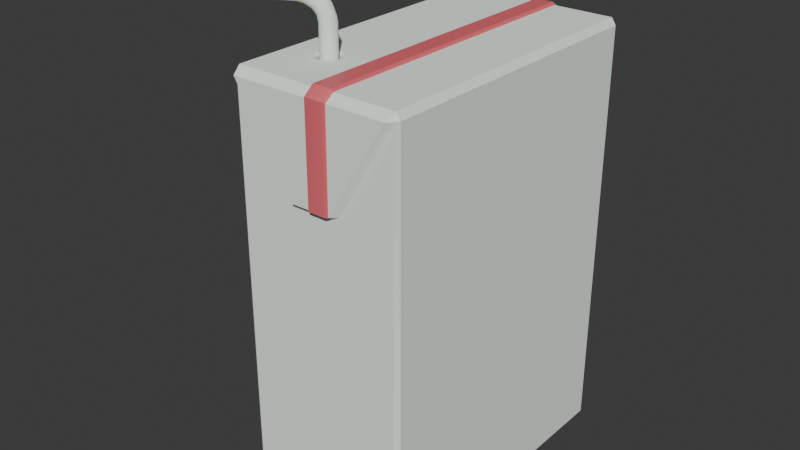 # Source: juicebox.blend  (saved by Blender 4.1.24; exported with 4.5.12 LTS)
import bpy
from mathutils import Matrix  # noqa: F401  (used for matrix-valued properties, if any)

bpy.ops.wm.read_factory_settings(use_empty=True)
scene = bpy.context.scene
scene.name = 'Scene'

# ---- collections
col_collection = bpy.data.collections.new('Collection'); scene.collection.children.link(col_collection)

# ---- materials (node trees are filled in below, after node groups)
mat_x = bpy.data.materials.new('材质')
mat_x.use_transparent_shadow = False
mat_x.diffuse_color = (0.8944, 0.9795, 0.902, 1.0)
mat_001 = bpy.data.materials.new('材质.001')
mat_001.use_transparent_shadow = False

# ---- material node trees
mat_001.use_nodes = True; mat_001.node_tree.nodes.clear()
_N = mat_001.node_tree.nodes; _L = mat_001.node_tree.links
n0 = _N.new('ShaderNodeBsdfPrincipled'); n0.name = '原理化BSDF'; n0.location = (10, 300)
n0.inputs[0].default_value = (0.8005, 0.1455, 0.1666, 1.0)
n1 = _N.new('ShaderNodeOutputMaterial'); n1.name = '材质输出'; n1.location = (300, 300)
_L.new(n0.outputs[0], n1.inputs[0])
n1.is_active_output = True

# ---- world
world_world = bpy.data.worlds.new('World'); scene.world = world_world
world_world.use_nodes = True; world_world.node_tree.nodes.clear()
_N = world_world.node_tree.nodes; _L = world_world.node_tree.links
n0 = _N.new('ShaderNodeOutputWorld'); n0.name = 'World Output'; n0.location = (300, 300)
n1 = _N.new('ShaderNodeBackground'); n1.name = 'Background'; n1.location = (10, 300)
n1.inputs[0].default_value = (0.05088, 0.05088, 0.05088, 1.0)
_L.new(n1.outputs[0], n0.inputs[0])
n0.is_active_output = True
world_world.color = (0.05088, 0.05088, 0.05088)
world_world.use_sun_shadow = False
world_world.sun_shadow_jitter_overblur = 0.0

# ---- meshes
me_x = bpy.data.meshes.new('立方体')
me_x.from_pydata([(-0.6216, -0.8056, 0.3801), (-0.6216, -0.8056, 1.14), (-0.6216, 0.8056, 0.3801), (-0.6216, 0.8056, 1.14), (0.0, 1.096, 1.542), (0.0, -1.096, -1.542), (0.0, -1.096, 1.542), (0.0, -1.122, 0.8538), (0.0, 1.129, 0.8538), (-0.1913, 1.129, 0.8538), (-0.1913, -1.122, 0.8538), (-0.5739, -1.16, 1.542), (0.0, 1.16, 1.542), (0.0, -1.16, 1.542), (0.0, -1.16, 0.8538), (0.0, 1.16, 0.8538), (-0.1435, 1.16, 0.8538), (-0.1435, -1.16, 0.8538), (-0.5739, 1.16, 1.542), (-0.5892, -1.096, 1.591), (-0.5892, 1.096, 1.591), (0.0, 1.096, 1.591), (0.0, -1.096, 1.591), (0.0, 0.5591, -1.542), (0.0, -0.5591, -1.542), (-0.5892, -0.5591, 1.591), (-0.1689, -0.5591, -1.542), (-0.1689, 0.5591, -1.542), (0.0, 1.078, -1.596), (0.0, 1.129, -1.57), (0.0, -1.122, -1.57), (0.0, -1.078, -1.596), (0.0, -0.5796, -1.596), (0.0, -0.5591, -1.567), (0.0, 0.5591, -1.567), (0.0, 0.5796, -1.596), (-0.1676, -0.5796, -1.596), (-0.1689, -0.5591, -1.567), (-0.1676, 0.5796, -1.596), (-0.1689, 0.5591, -1.567), (-0.6216, 1.096, -1.542), (-0.6034, 1.075, -1.567), (-0.5875, 1.078, -1.596), (-0.6034, -1.075, -1.567), (-0.5875, -1.078, -1.596), (-0.6216, -1.096, -1.542), (0.6216, -1.096, -1.542), (0.6216, -1.096, 1.542), (0.6216, 1.096, -1.542), (0.6216, 1.096, 1.542), (0.1913, 1.129, 0.8538), (0.1913, -1.122, 0.8538), (0.1482, -1.16, 1.542), (0.5739, -1.16, 1.542), (0.1482, 1.16, 1.542), (0.1435, 1.16, 0.8538), (0.1435, -1.16, 0.8538), (0.5739, 1.16, 1.542), (0.5892, -1.096, 1.591), (0.5892, 1.096, 1.591), (0.1482, -1.096, 1.591), (0.1482, 1.096, 1.591), (0.1689, -0.5591, -1.542), (0.1689, 0.5591, -1.542), (0.1676, -0.5796, -1.596), (0.1689, -0.5591, -1.567), (0.1676, 0.5796, -1.596), (0.1689, 0.5591, -1.567), (0.6216, 1.096, -1.542), (0.6034, 1.075, -1.567), (0.5875, 1.078, -1.596), (0.6034, -1.075, -1.567), (0.5875, -1.078, -1.596), (0.6216, -1.096, -1.542), (0.0, -1.172, 1.551), (0.0, -1.174, 0.8538), (0.0, 1.172, 1.551), (0.0, 1.174, 0.8538), (0.0, -1.1, 1.61), (0.0, 1.1, 1.61), (0.1305, 1.172, 1.551), (0.1258, 1.174, 0.8538), (0.1258, -1.174, 0.8538), (0.1305, -1.172, 1.551), (0.1305, 1.1, 1.61), (0.1305, -1.1, 1.61), (0.1689, 1.078, -1.596), (0.1689, -1.078, -1.596), (0.01503, -0.5557, -1.577), (0.01503, -0.5729, -1.605), (0.01503, 0.5729, -1.605), (0.01503, 0.5557, -1.577), (0.01503, -1.038, -1.606), (0.01503, -0.5543, -1.542), (0.01503, 0.5543, -1.542), (0.01503, 1.038, -1.606), (0.1538, -0.5543, -1.542), (0.1538, 0.5543, -1.542), (0.1528, -0.5727, -1.605), (0.1538, -0.5556, -1.577), (0.1538, 0.5556, -1.577), (0.1528, 0.5727, -1.605), (0.1538, 1.038, -1.606), (0.1538, -1.038, -1.606), (-0.5892, -0.4727, 1.591), (-0.2791, -0.5762, 1.442), (-0.37, -0.6699, 1.442), (-0.2181, -0.6916, 1.442), (-0.3019, -0.7359, 1.442), (-0.3282, -0.5847, 1.442), (-0.2343, -0.5981, 1.442), (-0.211, -0.6422, 1.442), (-0.3629, -0.6205, 1.442), (-0.2528, -0.7274, 1.442), (-0.3467, -0.714, 1.442), (-0.255, -0.5836, 1.442), (-0.3043, -0.5766, 1.442), (-0.2106, -0.6675, 1.442), (-0.2192, -0.6183, 1.442), (-0.3704, -0.6447, 1.442), (-0.3484, -0.5999, 1.442), (-0.2326, -0.7122, 1.442), (-0.2767, -0.7355, 1.442), (-0.3618, -0.6938, 1.442), (-0.326, -0.7285, 1.442), (-0.2667, -0.579, 1.442), (-0.3166, -0.5797, 1.442), (-0.2134, -0.6798, 1.442), (-0.2142, -0.63, 1.442), (-0.3712, -0.6573, 1.442), (-0.3565, -0.6096, 1.442), (-0.2245, -0.7025, 1.442), (-0.2893, -0.7367, 1.442), (-0.3668, -0.6822, 1.442), (-0.3369, -0.722, 1.442), (-0.2441, -0.5901, 1.442), (-0.2917, -0.5754, 1.442), (-0.2098, -0.6548, 1.442), (-0.226, -0.6076, 1.442), (-0.3676, -0.6323, 1.442), (-0.3389, -0.5915, 1.442), (-0.2421, -0.7206, 1.442), (-0.2644, -0.7324, 1.442), (-0.355, -0.7045, 1.442), (-0.3143, -0.7332, 1.442), (-0.2769, -0.561, 1.591), (-0.2791, -0.5762, 1.576), (-0.387, -0.6725, 1.591), (-0.37, -0.6699, 1.576), (-0.2181, -0.6916, 1.576), (-0.2043, -0.6983, 1.591), (-0.3019, -0.7359, 1.576), (-0.3041, -0.7511, 1.591), (-0.3354, -0.5712, 1.591), (-0.3282, -0.5847, 1.576), (-0.2343, -0.5981, 1.576), (-0.2237, -0.5871, 1.591), (-0.211, -0.6422, 1.576), (-0.1959, -0.6396, 1.591), (-0.3759, -0.6121, 1.591), (-0.3629, -0.6205, 1.576), (-0.2528, -0.7274, 1.576), (-0.2456, -0.7409, 1.591), (-0.3467, -0.714, 1.576), (-0.3573, -0.725, 1.591), (-0.2482, -0.5699, 1.591), (-0.255, -0.5836, 1.576), (-0.307, -0.5615, 1.591), (-0.3043, -0.5766, 1.576), (-0.2106, -0.6675, 1.576), (-0.1955, -0.6696, 1.591), (-0.2192, -0.6183, 1.576), (-0.2056, -0.6112, 1.591), (-0.3855, -0.6425, 1.591), (-0.3704, -0.6447, 1.576), (-0.3594, -0.5892, 1.591), (-0.3484, -0.5999, 1.576), (-0.2216, -0.7229, 1.591), (-0.2326, -0.7122, 1.576), (-0.2767, -0.7355, 1.576), (-0.274, -0.7506, 1.591), (-0.3618, -0.6938, 1.576), (-0.3754, -0.7009, 1.591), (-0.326, -0.7285, 1.576), (-0.3328, -0.7422, 1.591), (-0.2667, -0.579, 1.576), (-0.2622, -0.5643, 1.591), (-0.3166, -0.5797, 1.576), (-0.3216, -0.5652, 1.591), (-0.1988, -0.6843, 1.591), (-0.2134, -0.6798, 1.576), (-0.1997, -0.625, 1.591), (-0.2142, -0.63, 1.576), (-0.3712, -0.6573, 1.576), (-0.3868, -0.6627, 1.591), (-0.3565, -0.6096, 1.576), (-0.3696, -0.6015, 1.591), (-0.2245, -0.7025, 1.576), (-0.212, -0.7113, 1.591), (-0.289, -0.752, 1.591), (-0.2893, -0.7367, 1.576), (-0.379, -0.6924, 1.591), (-0.3668, -0.6822, 1.576), (-0.3457, -0.7346, 1.591), (-0.3369, -0.722, 1.576), (-0.2441, -0.5901, 1.576), (-0.2353, -0.5775, 1.591), (-0.2917, -0.5754, 1.576), (-0.292, -0.5601, 1.591), (-0.1945, -0.6546, 1.591), (-0.2098, -0.6548, 1.576), (-0.2137, -0.5984, 1.591), (-0.226, -0.6076, 1.576), (-0.3676, -0.6323, 1.576), (-0.3824, -0.6287, 1.591), (-0.3389, -0.5915, 1.576), (-0.3481, -0.5793, 1.591), (-0.2421, -0.7206, 1.576), (-0.2329, -0.7328, 1.591), (-0.2594, -0.7469, 1.591), (-0.2644, -0.7324, 1.576), (-0.3673, -0.7137, 1.591), (-0.355, -0.7045, 1.576), (-0.3188, -0.7478, 1.591), (-0.3143, -0.7332, 1.576), (0.1464, 1.098, 1.6), (0.1464, 1.166, 1.547), (0.1464, -1.098, 1.6), (0.1464, -1.166, 1.547), (0.1417, 1.167, 0.8538), (0.1417, -1.167, 0.8538), (0.5892, -1.14, 1.542), (-0.5875, -1.142, 1.542), (0.5892, -1.122, -1.57), (-0.5875, -1.122, 1.487), (0.5892, -1.122, 1.49), (-0.5875, -1.122, -1.57), (-0.5875, 1.129, 1.487), (0.5875, 1.142, 1.542), (-0.5875, 1.129, -1.57), (-0.5875, 1.142, 1.542), (0.5875, 1.129, 1.487), (0.5875, 1.129, -1.57), (-0.6216, -1.096, 1.542), (-0.6216, -1.096, -1.542), (-0.6216, 1.096, 1.542), (-0.6216, 1.096, -1.542)], [], [(8, 9, 16, 15), (58, 59, 61, 60), (29, 242, 70, 86, 28), (9, 237, 240, 18, 16), (48, 46, 62, 24, 26, 244, 246, 27, 23, 63), (4, 8, 15, 12), (48, 49, 47, 46), (10, 7, 14, 17), (7, 6, 13, 14), (243, 234, 232), (11, 19, 232), (11, 13, 22, 19), (12, 15, 16, 18), (38, 42, 28, 35), (24, 5, 30, 31, 32, 33), (27, 246, 40, 41, 39), (28, 42, 239, 29), (244, 26, 37, 43, 45), (23, 27, 39, 34), (26, 24, 33, 37), (20, 18, 240), (44, 31, 30, 236), (32, 36, 37, 33), (34, 39, 38, 35), (39, 41, 42, 38), (43, 37, 36, 44), (44, 36, 32, 31), (59, 58, 47, 49), (50, 55, 57, 238, 241), (11, 17, 14, 13), (55, 54, 57), (226, 229, 81, 80), (56, 53, 52), (6, 4, 21, 22), (47, 231, 235), (228, 227, 85, 83), (12, 18, 20, 21), (53, 231, 58), (225, 226, 80, 84), (53, 58, 60, 52), (15, 77, 81, 229, 55, 50, 8), (66, 86, 70), (63, 67, 69, 68, 48), (0, 1, 3, 2), (46, 73, 71, 65, 62), (24, 62, 96, 93), (65, 64, 98, 99), (54, 61, 59, 57), (59, 238, 57), (146, 207, 136, 105), (87, 31, 92, 103), (34, 35, 90, 91), (67, 66, 70, 69), (71, 72, 64, 65), (72, 87, 64), (75, 82, 83, 74), (80, 81, 77, 76), (76, 79, 84, 80), (83, 85, 78, 74), (79, 78, 85, 84), (230, 228, 83, 82), (227, 225, 84, 85), (94, 91, 100, 97), (35, 28, 95, 90), (28, 86, 102, 95), (96, 99, 88, 93), (89, 88, 99, 98), (91, 90, 101, 100), (98, 103, 92, 89), (102, 101, 90, 95), (31, 32, 89, 92), (63, 23, 94, 97), (32, 33, 88, 89), (64, 87, 103, 98), (66, 67, 100, 101), (62, 65, 99, 96), (33, 24, 93, 88), (86, 66, 101, 102), (67, 63, 97, 100), (23, 34, 91, 94), (245, 243, 19, 25, 104, 20), (22, 13, 14, 75, 74, 78, 79, 76, 77, 15, 12, 21), (243, 244, 236, 234), (49, 48, 242, 241), (148, 202, 133, 106), (46, 47, 235, 233), (56, 230, 82, 75, 14, 7, 51), (212, 155, 110, 138), (200, 179, 122, 132), (149, 190, 127, 107), (147, 194, 173, 214, 159, 104, 25), (202, 181, 123, 133), (160, 213, 139, 112), (195, 160, 112, 130), (204, 183, 124, 134), (151, 200, 132, 108), (157, 192, 128, 111), (207, 168, 116, 136), (224, 151, 108, 144), (161, 217, 141, 113), (169, 210, 137, 117), (193, 148, 106, 129), (155, 205, 135, 110), (171, 212, 138, 118), (222, 163, 114, 143), (220, 161, 113, 142), (20, 104, 159, 196, 175, 216, 153, 188, 167, 208, 145, 186, 165, 206, 156, 211, 172, 191, 158, 209, 170, 189, 150, 198, 177, 218, 162, 219, 180, 199, 152, 223, 184, 203, 164, 221, 182, 201, 147, 25, 19, 22, 21), (213, 174, 119, 139), (166, 185, 125, 115), (163, 204, 134, 114), (215, 176, 120, 140), (168, 187, 126, 116), (205, 166, 115, 135), (217, 178, 121, 141), (190, 169, 117, 127), (187, 154, 109, 126), (179, 220, 142, 122), (192, 171, 118, 128), (154, 215, 140, 109), (181, 222, 143, 123), (174, 193, 129, 119), (197, 149, 107, 131), (183, 224, 144, 124), (176, 195, 130, 120), (210, 157, 111, 137), (178, 197, 131, 121), (186, 145, 146, 185), (188, 153, 154, 187), (190, 149, 150, 189), (192, 157, 158, 191), (194, 147, 148, 193), (196, 159, 160, 195), (198, 150, 149, 197), (200, 151, 152, 199), (202, 148, 147, 201), (204, 163, 164, 203), (206, 165, 166, 205), (208, 167, 168, 207), (210, 169, 170, 209), (212, 171, 172, 211), (214, 173, 174, 213), (216, 175, 176, 215), (218, 177, 178, 217), (220, 179, 180, 219), (222, 181, 182, 221), (224, 183, 184, 223), (165, 186, 185, 166), (167, 188, 187, 168), (169, 190, 189, 170), (171, 192, 191, 172), (173, 194, 193, 174), (175, 196, 195, 176), (177, 198, 197, 178), (179, 200, 199, 180), (181, 202, 201, 182), (183, 204, 203, 184), (156, 206, 205, 155), (145, 208, 207, 146), (157, 210, 209, 158), (155, 212, 211, 156), (159, 214, 213, 160), (153, 216, 215, 154), (162, 218, 217, 161), (161, 220, 219, 162), (163, 222, 221, 164), (151, 224, 223, 152), (185, 146, 105, 125), (60, 61, 225, 227), (56, 52, 228, 230), (61, 54, 226, 225), (52, 60, 227, 228), (54, 55, 229, 226), (232, 234, 10, 17, 11), (234, 236, 30, 233, 235, 51, 7, 10), (71, 73, 233, 72), (235, 231, 53, 56, 51), (232, 19, 243), (72, 233, 30, 31, 87), (58, 231, 47), (45, 43, 44, 236), (238, 59, 49), (70, 242, 68, 69), (42, 41, 40, 239), (241, 238, 49), (240, 237, 245), (240, 245, 20), (241, 242, 29, 239, 237, 9, 8, 50), (245, 237, 239, 246), (1, 0, 244, 243), (2, 3, 245, 246), (0, 2, 246, 244), (3, 1, 243, 245)])
me_x.polygons.foreach_set('use_smooth', [True] * 192)
me_x.polygons.foreach_set('material_index', [0, 0, 0, 0, 0, 0, 0, 0, 0, 0, 0, 0, 0, 0, 0, 0, 0, 0, 0, 0, 0, 0, 0, 0, 0, 0, 0, 0, 0, 0, 0, 1, 0, 0, 0, 1, 0, 0, 1, 0, 0, 0, 0, 1, 0, 0, 0, 0, 0, 0, 0, 0, 0, 0, 0, 1, 1, 1, 1, 1, 1, 1, 0, 0, 0, 0, 0, 0, 0, 0, 0, 0, 0, 0, 0, 0, 0, 0, 0, 0, 0, 1, 0, 0, 0, 0, 0, 0, 0, 0, 0, 0, 0, 0, 0, 0, 0, 0, 0, 0, 0, 0, 0, 0, 0, 0, 0, 0, 0, 0, 0, 0, 0, 0, 0, 0, 0, 0, 0, 0, 0, 0, 0, 0, 0, 0, 0, 0, 0, 0, 0, 0, 0, 0, 0, 0, 0, 0, 0, 0, 0, 0, 0, 0, 0, 0, 0, 0, 0, 0, 0, 0, 0, 0, 0, 0, 0, 0, 0, 0, 0, 0, 0, 0, 0, 0, 0, 1, 1, 0, 1, 1, 0, 0, 0, 0, 0, 0, 0, 0, 0, 0, 0, 0, 0, 0, 0, 0, 0, 0, 0, 0])
_uv = me_x.uv_layers.new(name='UV 贴图')
_uv.uv.foreach_set('vector', [0.5692, 0.375, 0.5692, 0.3365, 0.5692, 0.3365, 0.5692, 0.375, 0.875, 0.75, 0.875, 0.5, 0.7885, 0.5, 0.7885, 0.75, 0.25, 0.5, 0.1319, 0.5, 0.1319, 0.5029, 0.216, 0.5029, 0.25, 0.5029, 0.5692, 0.3365, 0.6206, 0.2569, 0.625, 0.25, 0.625, 0.25, 0.5692, 0.3365, 0.125, 0.5, 0.125, 0.75, 0.216, 0.6667, 0.25, 0.6667, 0.216, 0.6667, 0.125, 0.75, 0.125, 0.5, 0.216, 0.5833, 0.25, 0.5833, 0.216, 0.5833, 0.0, 0.0, 0.0, 0.0, 0.0, 0.0, 0.0, 0.0, 0.375, 0.25, 0.625, 0.25, 0.625, 0.0, 0.375, 0.0, 0.5692, 0.9135, 0.5692, 0.875, 0.5692, 0.875, 0.5692, 0.9135, 0.0, 0.0, 0.0, 0.0, 0.0, 0.0, 0.0, 0.0, 0.625, 1.0, 0.6206, 0.9931, 0.625, 1.0, 0.625, 1.0, 0.875, 0.75, 0.625, 0.7154, 0.625, 1.0, 0.625, 0.875, 0.75, 0.75, 0.875, 0.75, 0.625, 0.375, 0.5692, 0.375, 0.5692, 0.3365, 0.625, 0.25, 0.2163, 0.5802, 0.1319, 0.5029, 0.25, 0.5029, 0.25, 0.5802, 0.0, 0.0, 0.0, 0.0, 0.0, 0.0, 0.0, 0.0, 0.0, 0.0, 0.0, 0.0, 0.216, 0.5833, 0.125, 0.5, 0.125, 0.5, 0.1287, 0.5034, 0.216, 0.5833, 0.25, 0.5029, 0.1319, 0.5029, 0.1319, 0.5, 0.25, 0.5, 0.125, 0.75, 0.216, 0.6667, 0.216, 0.6667, 0.1287, 0.7466, 0.125, 0.75, 0.25, 0.5833, 0.216, 0.5833, 0.216, 0.5833, 0.25, 0.5833, 0.216, 0.6667, 0.25, 0.6667, 0.25, 0.6667, 0.216, 0.6667, 0.875, 0.5, 0.625, 0.25, 0.625, 0.25, 0.1319, 0.7471, 0.25, 0.7471, 0.25, 0.75, 0.1319, 0.75, 0.25, 0.6698, 0.2163, 0.6698, 0.216, 0.6667, 0.25, 0.6667, 0.25, 0.5833, 0.216, 0.5833, 0.2163, 0.5802, 0.25, 0.5802, 0.216, 0.5833, 0.1287, 0.5034, 0.1319, 0.5029, 0.2163, 0.5802, 0.1287, 0.7466, 0.216, 0.6667, 0.2163, 0.6698, 0.1319, 0.7471, 0.1319, 0.7471, 0.2163, 0.6698, 0.25, 0.6698, 0.25, 0.7471, 0.625, 0.25, 0.625, 0.0, 0.625, 0.0, 0.625, 0.25, 0.5692, 0.3365, 0.5692, 0.3365, 0.625, 0.25, 0.625, 0.25, 0.6206, 0.2569, 0.625, 1.0, 0.5692, 0.9135, 0.5692, 0.875, 0.625, 0.875, 0.5692, 0.3365, 0.625, 0.3365, 0.625, 0.25, 0.625, 0.3365, 0.5692, 0.3365, 0.5692, 0.3365, 0.625, 0.3365, 0.5692, 0.9135, 0.625, 1.0, 0.625, 0.9135, 0.0, 0.0, 0.0, 0.0, 0.0, 0.0, 0.0, 0.0, 0.625, 1.0, 0.625, 1.0, 0.6208, 0.9935, 0.625, 0.9135, 0.7885, 0.75, 0.7885, 0.75, 0.625, 0.9135, 0.625, 0.375, 0.625, 0.25, 0.875, 0.5, 0.75, 0.5, 0.625, 1.0, 0.625, 0.6795, 0.875, 0.75, 0.7885, 0.5, 0.625, 0.3365, 0.625, 0.3365, 0.7885, 0.5, 0.625, 1.0, 0.875, 0.75, 0.7885, 0.75, 0.625, 0.9135, 0.5692, 0.375, 0.5692, 0.375, 0.5692, 0.3365, 0.5692, 0.3365, 0.5692, 0.3365, 0.5692, 0.3365, 0.5692, 0.375, 0.2163, 0.5802, 0.216, 0.5029, 0.1319, 0.5029, 0.216, 0.5833, 0.216, 0.5833, 0.1287, 0.5034, 0.125, 0.5, 0.125, 0.5, 0.3926, 0.02481, 0.6073, 0.02481, 0.6074, 0.2252, 0.3926, 0.2252, 0.125, 0.75, 0.125, 0.75, 0.1287, 0.7466, 0.216, 0.6667, 0.216, 0.6667, 0.25, 0.6667, 0.216, 0.6667, 0.216, 0.6667, 0.25, 0.6667, 0.216, 0.6667, 0.2163, 0.6698, 0.2163, 0.6698, 0.216, 0.6667, 0.625, 0.3365, 0.7885, 0.5, 0.875, 0.5, 0.625, 0.25, 0.875, 0.5, 0.625, 0.25, 0.625, 0.25, 0.8317, 0.6538, 0.8371, 0.6538, 0.8371, 0.6538, 0.8317, 0.6538, 0.216, 0.7471, 0.25, 0.7471, 0.25, 0.7471, 0.216, 0.7471, 0.25, 0.5833, 0.25, 0.5802, 0.25, 0.5802, 0.25, 0.5833, 0.216, 0.5833, 0.2163, 0.5802, 0.1319, 0.5029, 0.1287, 0.5034, 0.1287, 0.7466, 0.1319, 0.7471, 0.2163, 0.6698, 0.216, 0.6667, 0.1319, 0.7471, 0.216, 0.7471, 0.2163, 0.6698, 0.5692, 0.875, 0.5692, 0.9135, 0.625, 0.9135, 0.625, 0.875, 0.625, 0.3365, 0.5692, 0.3365, 0.5692, 0.375, 0.625, 0.375, 0.625, 0.375, 0.75, 0.5, 0.7885, 0.5, 0.625, 0.3365, 0.625, 0.9135, 0.7885, 0.75, 0.75, 0.75, 0.625, 0.875, 0.75, 0.5, 0.75, 0.75, 0.7885, 0.75, 0.7885, 0.5, 0.5692, 0.9135, 0.625, 0.9135, 0.625, 0.9135, 0.5692, 0.9135, 0.7885, 0.75, 0.7885, 0.5, 0.7885, 0.5, 0.7885, 0.75, 0.25, 0.5833, 0.25, 0.5833, 0.216, 0.5833, 0.216, 0.5833, 0.0, 0.0, 0.0, 0.0, 0.0, 0.0, 0.0, 0.0, 0.25, 0.5029, 0.216, 0.5029, 0.216, 0.5029, 0.25, 0.5029, 0.216, 0.6667, 0.216, 0.6667, 0.25, 0.6667, 0.25, 0.6667, 0.25, 0.6698, 0.25, 0.6667, 0.216, 0.6667, 0.2163, 0.6698, 0.25, 0.5833, 0.25, 0.5802, 0.2163, 0.5802, 0.216, 0.5833, 0.2163, 0.6698, 0.216, 0.7471, 0.25, 0.7471, 0.25, 0.6698, 0.216, 0.5029, 0.2163, 0.5802, 0.25, 0.5802, 0.25, 0.5029, 0.25, 0.7471, 0.25, 0.6698, 0.25, 0.6698, 0.25, 0.7471, 0.216, 0.5833, 0.25, 0.5833, 0.25, 0.5833, 0.216, 0.5833, 0.25, 0.6698, 0.25, 0.6667, 0.25, 0.6667, 0.25, 0.6698, 0.2163, 0.6698, 0.216, 0.7471, 0.216, 0.7471, 0.2163, 0.6698, 0.2163, 0.5802, 0.216, 0.5833, 0.216, 0.5833, 0.2163, 0.5802, 0.216, 0.6667, 0.216, 0.6667, 0.216, 0.6667, 0.216, 0.6667, 0.25, 0.6667, 0.25, 0.6667, 0.25, 0.6667, 0.25, 0.6667, 0.216, 0.5029, 0.2163, 0.5802, 0.2163, 0.5802, 0.216, 0.5029, 0.216, 0.5833, 0.216, 0.5833, 0.216, 0.5833, 0.216, 0.5833, 0.0, 0.0, 0.0, 0.0, 0.0, 0.0, 0.0, 0.0, 0.625, 0.25, 0.625, 0.0, 0.625, 0.0, 0.625, 0.08333, 0.625, 0.08977, 0.625, 0.25, 0.75, 0.75, 0.0, 0.0, 0.0, 0.0, 0.0, 0.0, 0.625, 0.875, 0.0, 0.0, 0.75, 0.5, 0.625, 0.375, 0.5692, 0.375, 0.5692, 0.375, 0.625, 0.375, 0.75, 0.5, 0.625, 1.0, 0.375, 0.0, 0.375, 0.9931, 0.6206, 0.9931, 0.625, 0.25, 0.375, 0.25, 0.375, 0.2569, 0.6206, 0.2569, 0.8534, 0.6667, 0.8534, 0.6688, 0.8534, 0.6688, 0.8534, 0.6667, 0.375, 0.0, 0.625, 1.0, 0.6208, 0.9935, 0.375, 0.9935, 0.5692, 0.9135, 0.5692, 0.9135, 0.5692, 0.9135, 0.5692, 0.875, 0.5692, 0.875, 0.5692, 0.875, 0.5692, 0.9135, 0.8101, 0.6554, 0.8101, 0.6538, 0.8101, 0.6538, 0.8101, 0.6554, 0.8263, 0.6754, 0.8209, 0.6754, 0.8209, 0.6754, 0.8263, 0.6754, 0.8101, 0.6667, 0.8101, 0.6651, 0.8101, 0.6651, 0.8101, 0.6667, 0.855, 0.6667, 0.855, 0.6668, 0.855, 0.6643, 0.8549, 0.6625, 0.8546, 0.6602, 0.875, 0.6602, 0.875, 0.6667, 0.8534, 0.6688, 0.8534, 0.671, 0.8534, 0.671, 0.8534, 0.6688, 0.8534, 0.6602, 0.8534, 0.6618, 0.8534, 0.6618, 0.8534, 0.6602, 0.8534, 0.6586, 0.8534, 0.6602, 0.8534, 0.6602, 0.8534, 0.6586, 0.848, 0.6754, 0.8425, 0.6754, 0.8425, 0.6754, 0.848, 0.6754, 0.8317, 0.6754, 0.8263, 0.6754, 0.8263, 0.6754, 0.8317, 0.6754, 0.8101, 0.6602, 0.8101, 0.6586, 0.8101, 0.6586, 0.8101, 0.6602, 0.8371, 0.6538, 0.8425, 0.6538, 0.8425, 0.6538, 0.8371, 0.6538, 0.8371, 0.6754, 0.8317, 0.6754, 0.8317, 0.6754, 0.8371, 0.6754, 0.8101, 0.6754, 0.8101, 0.6732, 0.8101, 0.6732, 0.8101, 0.6754, 0.8101, 0.6634, 0.8101, 0.6618, 0.8101, 0.6618, 0.8101, 0.6634, 0.8534, 0.6651, 0.8534, 0.6667, 0.8534, 0.6667, 0.8534, 0.6651, 0.8101, 0.6538, 0.8155, 0.6538, 0.8155, 0.6538, 0.8101, 0.6538, 0.8101, 0.657, 0.8101, 0.6554, 0.8101, 0.6554, 0.8101, 0.657, 0.8534, 0.6732, 0.8534, 0.6754, 0.8534, 0.6754, 0.8534, 0.6732, 0.8155, 0.6754, 0.8101, 0.6754, 0.8101, 0.6754, 0.8155, 0.6754, 0.875, 0.5, 0.875, 0.6602, 0.8546, 0.6602, 0.8537, 0.6602, 0.8531, 0.659, 0.8524, 0.6576, 0.8505, 0.6564, 0.8463, 0.6559, 0.8408, 0.6558, 0.8349, 0.6558, 0.8288, 0.6559, 0.8228, 0.6561, 0.8168, 0.6564, 0.8112, 0.6568, 0.8068, 0.6575, 0.8048, 0.659, 0.8041, 0.6609, 0.8038, 0.6629, 0.8037, 0.6648, 0.8036, 0.6668, 0.8036, 0.6687, 0.8037, 0.6707, 0.8039, 0.6727, 0.8042, 0.6749, 0.8046, 0.6772, 0.8054, 0.6794, 0.8074, 0.681, 0.8118, 0.6817, 0.8174, 0.6818, 0.8234, 0.6818, 0.8294, 0.6817, 0.8353, 0.6816, 0.8412, 0.6814, 0.8467, 0.681, 0.8509, 0.68, 0.8527, 0.6781, 0.8533, 0.6756, 0.8536, 0.6738, 0.855, 0.6667, 0.875, 0.6667, 0.875, 0.75, 0.75, 0.75, 0.75, 0.5, 0.8534, 0.6618, 0.8534, 0.6634, 0.8534, 0.6634, 0.8534, 0.6618, 0.8209, 0.6538, 0.8263, 0.6538, 0.8263, 0.6538, 0.8209, 0.6538, 0.8534, 0.6754, 0.848, 0.6754, 0.848, 0.6754, 0.8534, 0.6754, 0.8534, 0.6554, 0.8534, 0.657, 0.8534, 0.657, 0.8534, 0.6554, 0.8425, 0.6538, 0.848, 0.6538, 0.848, 0.6538, 0.8425, 0.6538, 0.8155, 0.6538, 0.8209, 0.6538, 0.8209, 0.6538, 0.8155, 0.6538, 0.8101, 0.6732, 0.8101, 0.671, 0.8101, 0.671, 0.8101, 0.6732, 0.8101, 0.6651, 0.8101, 0.6634, 0.8101, 0.6634, 0.8101, 0.6651, 0.848, 0.6538, 0.8534, 0.6538, 0.8534, 0.6538, 0.848, 0.6538, 0.8209, 0.6754, 0.8155, 0.6754, 0.8155, 0.6754, 0.8209, 0.6754, 0.8101, 0.6586, 0.8101, 0.657, 0.8101, 0.657, 0.8101, 0.6586, 0.8534, 0.6538, 0.8534, 0.6554, 0.8534, 0.6554, 0.8534, 0.6538, 0.8534, 0.671, 0.8534, 0.6732, 0.8534, 0.6732, 0.8534, 0.671, 0.8534, 0.6634, 0.8534, 0.6651, 0.8534, 0.6651, 0.8534, 0.6634, 0.8101, 0.6688, 0.8101, 0.6667, 0.8101, 0.6667, 0.8101, 0.6688, 0.8425, 0.6754, 0.8371, 0.6754, 0.8371, 0.6754, 0.8425, 0.6754, 0.8534, 0.657, 0.8534, 0.6586, 0.8534, 0.6586, 0.8534, 0.657, 0.8101, 0.6618, 0.8101, 0.6602, 0.8101, 0.6602, 0.8101, 0.6618, 0.8101, 0.671, 0.8101, 0.6688, 0.8101, 0.6688, 0.8101, 0.671, 0.8228, 0.6561, 0.8288, 0.6559, 0.8317, 0.6538, 0.8263, 0.6538, 0.8463, 0.6559, 0.8505, 0.6564, 0.8534, 0.6538, 0.848, 0.6538, 0.8101, 0.6651, 0.8101, 0.6667, 0.8039, 0.6727, 0.8037, 0.6707, 0.8101, 0.6586, 0.8101, 0.6602, 0.8037, 0.6648, 0.8038, 0.6629, 0.855, 0.6668, 0.855, 0.6667, 0.8534, 0.6667, 0.8534, 0.6651, 0.8537, 0.6602, 0.8546, 0.6602, 0.8534, 0.6602, 0.8534, 0.6586, 0.8042, 0.6749, 0.8039, 0.6727, 0.8101, 0.6667, 0.8101, 0.6688, 0.8263, 0.6754, 0.8317, 0.6754, 0.8294, 0.6817, 0.8234, 0.6818, 0.8534, 0.6688, 0.8534, 0.6667, 0.855, 0.6667, 0.8536, 0.6738, 0.848, 0.6754, 0.8534, 0.6754, 0.8509, 0.68, 0.8467, 0.681, 0.8112, 0.6568, 0.8168, 0.6564, 0.8209, 0.6538, 0.8155, 0.6538, 0.8349, 0.6558, 0.8408, 0.6558, 0.8425, 0.6538, 0.8371, 0.6538, 0.8101, 0.6618, 0.8101, 0.6634, 0.8036, 0.6687, 0.8036, 0.6668, 0.8101, 0.6554, 0.8101, 0.657, 0.8041, 0.6609, 0.8048, 0.659, 0.8549, 0.6625, 0.855, 0.6643, 0.8534, 0.6634, 0.8534, 0.6618, 0.8524, 0.6576, 0.8531, 0.659, 0.8534, 0.657, 0.8534, 0.6554, 0.8054, 0.6794, 0.8046, 0.6772, 0.8101, 0.671, 0.8101, 0.6732, 0.8155, 0.6754, 0.8209, 0.6754, 0.8174, 0.6818, 0.8118, 0.6817, 0.8534, 0.6732, 0.8534, 0.671, 0.8533, 0.6756, 0.8527, 0.6781, 0.8371, 0.6754, 0.8425, 0.6754, 0.8412, 0.6814, 0.8353, 0.6816, 0.8168, 0.6564, 0.8228, 0.6561, 0.8263, 0.6538, 0.8209, 0.6538, 0.8408, 0.6558, 0.8463, 0.6559, 0.848, 0.6538, 0.8425, 0.6538, 0.8101, 0.6634, 0.8101, 0.6651, 0.8037, 0.6707, 0.8036, 0.6687, 0.8101, 0.657, 0.8101, 0.6586, 0.8038, 0.6629, 0.8041, 0.6609, 0.855, 0.6643, 0.855, 0.6668, 0.8534, 0.6651, 0.8534, 0.6634, 0.8531, 0.659, 0.8537, 0.6602, 0.8534, 0.6586, 0.8534, 0.657, 0.8046, 0.6772, 0.8042, 0.6749, 0.8101, 0.6688, 0.8101, 0.671, 0.8209, 0.6754, 0.8263, 0.6754, 0.8234, 0.6818, 0.8174, 0.6818, 0.8534, 0.671, 0.8534, 0.6688, 0.8536, 0.6738, 0.8533, 0.6756, 0.8425, 0.6754, 0.848, 0.6754, 0.8467, 0.681, 0.8412, 0.6814, 0.8068, 0.6575, 0.8112, 0.6568, 0.8155, 0.6538, 0.8101, 0.6538, 0.8288, 0.6559, 0.8349, 0.6558, 0.8371, 0.6538, 0.8317, 0.6538, 0.8101, 0.6602, 0.8101, 0.6618, 0.8036, 0.6668, 0.8037, 0.6648, 0.8101, 0.6538, 0.8101, 0.6554, 0.8048, 0.659, 0.8068, 0.6575, 0.8546, 0.6602, 0.8549, 0.6625, 0.8534, 0.6618, 0.8534, 0.6602, 0.8505, 0.6564, 0.8524, 0.6576, 0.8534, 0.6554, 0.8534, 0.6538, 0.8074, 0.681, 0.8054, 0.6794, 0.8101, 0.6732, 0.8101, 0.6754, 0.8101, 0.6754, 0.8155, 0.6754, 0.8118, 0.6817, 0.8074, 0.681, 0.8534, 0.6754, 0.8534, 0.6732, 0.8527, 0.6781, 0.8509, 0.68, 0.8317, 0.6754, 0.8371, 0.6754, 0.8353, 0.6816, 0.8294, 0.6817, 0.8263, 0.6538, 0.8317, 0.6538, 0.8317, 0.6538, 0.8263, 0.6538, 0.7885, 0.75, 0.7885, 0.5, 0.7885, 0.5, 0.7885, 0.75, 0.5692, 0.9135, 0.625, 0.9135, 0.625, 0.9135, 0.5692, 0.9135, 0.7885, 0.5, 0.625, 0.3365, 0.625, 0.3365, 0.7885, 0.5, 0.625, 0.9135, 0.7885, 0.75, 0.7885, 0.75, 0.625, 0.9135, 0.625, 0.3365, 0.5692, 0.3365, 0.5692, 0.3365, 0.625, 0.3365, 0.625, 1.0, 0.6206, 0.9931, 0.5692, 0.9135, 0.5692, 0.9135, 0.625, 1.0, 0.6206, 0.9931, 0.375, 0.9931, 0.375, 0.875, 0.375, 0.9935, 0.6208, 0.9935, 0.5692, 0.9135, 0.5692, 0.875, 0.5692, 0.9135, 0.1287, 0.7466, 0.125, 0.75, 0.1315, 0.75, 0.1319, 0.7471, 0.6208, 0.9935, 0.625, 1.0, 0.625, 1.0, 0.5692, 0.9135, 0.5692, 0.9135, 0.625, 0.7154, 0.875, 0.75, 0.625, 0.0, 0.1319, 0.7471, 0.1315, 0.75, 0.25, 0.75, 0.25, 0.7471, 0.216, 0.7471, 0.875, 0.75, 0.625, 0.6795, 0.625, 0.0, 0.125, 0.75, 0.1287, 0.7466, 0.1319, 0.7471, 0.1319, 0.75, 0.625, 0.25, 0.875, 0.5, 0.625, 0.25, 0.1319, 0.5029, 0.1319, 0.5, 0.125, 0.5, 0.1287, 0.5034, 0.1319, 0.5029, 0.1287, 0.5034, 0.125, 0.5, 0.1319, 0.5, 0.6206, 0.2569, 0.625, 0.25, 0.625, 0.25, 0.625, 0.25, 0.6206, 0.2569, 0.625, 0.25, 0.625, 0.25, 0.625, 0.25, 0.875, 0.5, 0.6206, 0.2569, 0.375, 0.2569, 0.375, 0.375, 0.375, 0.2569, 0.6206, 0.2569, 0.5692, 0.3365, 0.5692, 0.375, 0.5692, 0.3365, 0.625, 0.25, 0.6206, 0.2569, 0.375, 0.2569, 0.375, 0.25, 0.6073, 0.02481, 0.3926, 0.02481, 0.375, 0.0, 0.625, 0.0, 0.3926, 0.2252, 0.6074, 0.2252, 0.625, 0.25, 0.375, 0.25, 0.3926, 0.02481, 0.3926, 0.2252, 0.375, 0.25, 0.375, 0.0, 0.6074, 0.2252, 0.6073, 0.02481, 0.625, 0.0, 0.625, 0.25])
me_x.materials.append(mat_x)
me_x.materials.append(mat_001)
me_x.update()
me_x_1 = bpy.data.meshes.new('柱体')
me_x_1.from_pydata([(0.0, 1.0, -16.93), (0.1951, 0.9808, -16.93), (0.3827, 0.9239, -16.93), (0.5556, 0.8315, -16.93), (0.7071, 0.7071, -16.93), (0.8315, 0.5556, -16.93), (0.9239, 0.3827, -16.93), (0.9808, 0.1951, -16.93), (1.0, 0.0, -16.93), (0.9808, -0.1951, -16.93), (0.9239, -0.3827, -16.93), (0.8315, -0.5556, -16.93), (0.7071, -0.7071, -16.93), (0.5556, -0.8315, -16.93), (0.3827, -0.9239, -16.93), (0.1951, -0.9808, -16.93), (0.0, -1.0, -16.93), (-0.1951, -0.9808, -16.93), (-0.3827, -0.9239, -16.93), (-0.5556, -0.8315, -16.93), (-0.7071, -0.7071, -16.93), (-0.8315, -0.5556, -16.93), (-0.9239, -0.3827, -16.93), (-0.9808, -0.1951, -16.93), (-1.0, 0.0, -16.93), (-0.9808, 0.1951, -16.93), (-0.9239, 0.3827, -16.93), (-0.8315, 0.5556, -16.93), (-0.7071, 0.7071, -16.93), (-0.5556, 0.8315, -16.93), (-0.3827, 0.9239, -16.93), (-0.1951, 0.9808, -16.93), (-17.09, 0.8537, 9.743), (-17.09, 0.8704, 9.573), (-17.09, 0.8537, 9.403), (-17.09, 0.8042, 9.24), (-17.1, 0.7237, 9.09), (-17.1, 0.6155, 8.958), (-17.1, 0.4836, 8.85), (-17.1, 0.3331, 8.769), (-17.1, 0.1698, 8.72), (-17.1, -4.814e-07, 8.703), (-17.1, -0.1698, 8.72), (-17.1, -0.3331, 8.769), (-17.1, -0.4836, 8.85), (-17.1, -0.6155, 8.958), (-17.1, -0.7237, 9.09), (-17.09, -0.8042, 9.24), (-17.09, -0.8537, 9.403), (-17.09, -0.8704, 9.573), (-17.09, -0.8537, 9.743), (-17.09, -0.8042, 9.906), (-17.09, -0.7237, 10.06), (-17.09, -0.6155, 10.19), (-17.09, -0.4836, 10.3), (-17.09, -0.3331, 10.38), (-17.09, -0.1698, 10.43), (-17.09, -4.814e-07, 10.44), (-17.09, 0.1698, 10.43), (-17.09, 0.3331, 10.38), (-17.09, 0.4836, 10.3), (-17.09, 0.6155, 10.19), (-17.09, 0.7237, 10.06), (-17.09, 0.8042, 9.906), (-8.326, 0.8537, 9.707), (-8.326, 0.8704, 9.537), (-8.325, 0.8042, 9.87), (-8.327, 0.8537, 9.367), (-8.328, 0.8042, 9.204), (-8.328, 0.7237, 9.053), (-8.329, 0.6155, 8.922), (-8.329, 0.4836, 8.813), (-8.329, 0.3331, 8.733), (-8.33, 0.1698, 8.683), (-8.33, 1.325e-07, 8.667), (-8.33, -0.1698, 8.683), (-8.329, -0.3331, 8.733), (-8.329, -0.4836, 8.813), (-8.329, -0.6155, 8.922), (-8.328, -0.7237, 9.053), (-8.328, -0.8042, 9.204), (-8.327, -0.8537, 9.367), (-8.326, -0.8704, 9.537), (-8.326, -0.8537, 9.707), (-8.325, -0.8042, 9.87), (-8.324, -0.7237, 10.02), (-8.324, -0.6155, 10.15), (-8.323, -0.4836, 10.26), (-8.323, -0.3331, 10.34), (-8.323, -0.1698, 10.39), (-8.323, 1.325e-07, 10.41), (-8.323, 0.1698, 10.39), (-8.323, 0.3331, 10.34), (-8.323, 0.4836, 10.26), (-8.324, 0.6155, 10.15), (-8.324, 0.7237, 10.02), (-17.09, 0.9264, 9.758), (-17.04, 0.9808, 9.768), (-17.04, 1.0, 9.573), (-17.09, 0.9445, 9.573), (-17.09, 0.8726, 9.935), (-17.04, 0.9239, 9.956), (-17.09, 0.7853, 10.1), (-17.04, 0.8315, 10.13), (-17.09, 0.6679, 10.24), (-17.04, 0.7071, 10.28), (-17.09, 0.5247, 10.36), (-17.03, 0.5556, 10.4), (-17.09, 0.3614, 10.45), (-17.03, 0.3827, 10.5), (-17.09, 0.1843, 10.5), (-17.03, 0.1951, 10.55), (-17.09, -4.811e-07, 10.52), (-17.03, -4.81e-07, 10.57), (-17.09, -0.1843, 10.5), (-17.03, -0.1951, 10.55), (-17.09, -0.3614, 10.45), (-17.03, -0.3827, 10.5), (-17.09, -0.5247, 10.36), (-17.03, -0.5556, 10.4), (-17.09, -0.6679, 10.24), (-17.04, -0.7071, 10.28), (-17.09, -0.7853, 10.1), (-17.04, -0.8315, 10.13), (-17.09, -0.8726, 9.935), (-17.04, -0.9239, 9.956), (-17.09, -0.9264, 9.758), (-17.04, -0.9808, 9.768), (-17.09, -0.9445, 9.573), (-17.04, -1.0, 9.573), (-17.09, -0.9264, 9.389), (-17.04, -0.9808, 9.378), (-17.09, -0.8726, 9.212), (-17.04, -0.9239, 9.19), (-17.1, -0.7853, 9.049), (-17.04, -0.8315, 9.018), (-17.1, -0.6679, 8.905), (-17.04, -0.7071, 8.866), (-17.1, -0.5247, 8.788), (-17.04, -0.5556, 8.742), (-17.1, -0.3614, 8.701), (-17.04, -0.3827, 8.649), (-17.1, -0.1843, 8.647), (-17.04, -0.1951, 8.592), (-17.1, -4.811e-07, 8.629), (-17.04, -4.808e-07, 8.573), (-17.1, 0.1843, 8.647), (-17.04, 0.1951, 8.592), (-17.1, 0.3614, 8.701), (-17.04, 0.3827, 8.649), (-17.1, 0.5247, 8.788), (-17.04, 0.5556, 8.742), (-17.1, 0.6679, 8.905), (-17.04, 0.7071, 8.866), (-17.1, 0.7853, 9.049), (-17.04, 0.8315, 9.018), (-17.09, 0.8726, 9.212), (-17.04, 0.9239, 9.19), (-17.09, 0.9264, 9.389), (-17.04, 0.9808, 9.378), (0.0, 1.0, 6.637), (-0.1115, 1.0, 7.243), (0.08498, 0.9808, 7.243), (0.1951, 0.9808, 6.637), (0.2739, 0.9239, 7.243), (0.3827, 0.9239, 6.637), (0.448, 0.8315, 7.242), (0.5556, 0.8315, 6.637), (0.6006, 0.7071, 7.241), (0.7071, 0.7071, 6.637), (0.7258, 0.5556, 7.24), (0.8315, 0.5556, 6.637), (0.8189, 0.3827, 7.239), (0.9239, 0.3827, 6.637), (0.8762, 0.1951, 7.238), (0.9808, 0.1951, 6.637), (0.8955, 2.667e-08, 7.238), (1.0, 0.0, 6.637), (0.8762, -0.1951, 7.238), (0.9808, -0.1951, 6.637), (0.8189, -0.3827, 7.239), (0.9239, -0.3827, 6.637), (0.7258, -0.5556, 7.24), (0.8315, -0.5556, 6.637), (0.6006, -0.7071, 7.241), (0.7071, -0.7071, 6.637), (0.448, -0.8315, 7.242), (0.5556, -0.8315, 6.637), (0.2739, -0.9239, 7.243), (0.3827, -0.9239, 6.637), (0.08498, -0.9808, 7.243), (0.1951, -0.9808, 6.637), (-0.1115, -1.0, 7.243), (0.0, -1.0, 6.637), (-0.308, -0.9808, 7.243), (-0.1951, -0.9808, 6.637), (-0.4971, -0.9239, 7.242), (-0.3827, -0.9239, 6.637), (-0.6715, -0.8315, 7.241), (-0.5556, -0.8315, 6.637), (-0.8245, -0.7071, 7.239), (-0.7071, -0.7071, 6.637), (-0.9502, -0.5556, 7.237), (-0.8315, -0.5556, 6.637), (-1.044, -0.3827, 7.235), (-0.9239, -0.3827, 6.637), (-1.101, -0.1951, 7.234), (-0.9808, -0.1951, 6.637), (-1.121, 6.894e-08, 7.234), (-1.0, 0.0, 6.637), (-1.101, 0.1951, 7.234), (-0.9808, 0.1951, 6.637), (-1.044, 0.3827, 7.235), (-0.9239, 0.3827, 6.637), (-0.9502, 0.5556, 7.237), (-0.8315, 0.5556, 6.637), (-0.8245, 0.7071, 7.239), (-0.7071, 0.7071, 6.637), (-0.6715, 0.8315, 7.241), (-0.5556, 0.8315, 6.637), (-0.4971, 0.9239, 7.242), (-0.3827, 0.9239, 6.637), (-0.308, 0.9808, 7.243), (-0.1951, 0.9808, 6.637), (-0.5543, 0.9808, 8.542), (-0.2087, 0.9808, 8.043), (-0.3672, 1.0, 7.932), (-0.7151, 1.0, 8.429), (-0.3997, 0.9239, 8.65), (-0.05627, 0.9239, 8.151), (-0.2571, 0.8315, 8.75), (0.08426, 0.8315, 8.251), (-0.1321, 0.7071, 8.837), (0.2074, 0.7071, 8.338), (-0.02951, 0.5556, 8.909), (0.3085, 0.5556, 8.41), (0.04674, 0.3827, 8.962), (0.3836, 0.3827, 8.464), (0.0937, 0.1951, 8.995), (0.4299, 0.1951, 8.497), (0.1096, 3.332e-08, 9.006), (0.4455, 1.416e-07, 8.508), (0.0937, -0.1951, 8.995), (0.4299, -0.1951, 8.497), (0.04674, -0.3827, 8.962), (0.3836, -0.3827, 8.464), (-0.02951, -0.5556, 8.909), (0.3085, -0.5556, 8.41), (-0.1321, -0.7071, 8.837), (0.2074, -0.7071, 8.338), (-0.2571, -0.8315, 8.75), (0.08426, -0.8315, 8.251), (-0.3997, -0.9239, 8.65), (-0.05627, -0.9239, 8.151), (-0.5543, -0.9808, 8.542), (-0.2087, -0.9808, 8.043), (-0.7151, -1.0, 8.429), (-0.3672, -1.0, 7.932), (-0.8758, -0.9808, 8.316), (-0.5257, -0.9808, 7.82), (-1.03, -0.9239, 8.207), (-0.6778, -0.9239, 7.714), (-1.173, -0.8315, 8.106), (-0.8178, -0.8315, 7.616), (-1.297, -0.7071, 8.017), (-0.9403, -0.7071, 7.53), (-1.4, -0.5556, 7.944), (-1.04, -0.5556, 7.46), (-1.475, -0.3827, 7.89), (-1.115, -0.3827, 7.408), (-1.522, -0.1951, 7.856), (-1.16, -0.1951, 7.376), (-1.538, -9.039e-08, 7.845), (-1.176, 1.002e-07, 7.365), (-1.522, 0.1951, 7.856), (-1.16, 0.1951, 7.376), (-1.475, 0.3827, 7.89), (-1.115, 0.3827, 7.408), (-1.4, 0.5556, 7.944), (-1.04, 0.5556, 7.46), (-1.297, 0.7071, 8.017), (-0.9403, 0.7071, 7.53), (-1.173, 0.8315, 8.106), (-0.8178, 0.8315, 7.616), (-1.03, 0.9239, 8.207), (-0.6778, 0.9239, 7.714), (-0.8758, 0.9808, 8.316), (-0.5257, 0.9808, 7.82), (-1.519, 0.9808, 9.241), (-0.9971, 0.9808, 8.923), (-1.106, 1.0, 8.763), (-1.629, 1.0, 9.081), (-1.414, 0.9239, 9.395), (-0.892, 0.9239, 9.077), (-1.317, 0.8315, 9.536), (-0.795, 0.8315, 9.219), (-1.231, 0.7071, 9.66), (-0.71, 0.7071, 9.343), (-1.16, 0.5556, 9.762), (-0.6403, 0.5556, 9.446), (-1.108, 0.3827, 9.838), (-0.5885, 0.3827, 9.522), (-1.076, 0.1951, 9.885), (-0.5566, 0.1951, 9.569), (-1.065, -4.83e-07, 9.9), (-0.5458, -3.471e-07, 9.584), (-1.076, -0.1951, 9.885), (-0.5566, -0.1951, 9.569), (-1.108, -0.3827, 9.838), (-0.5885, -0.3827, 9.522), (-1.16, -0.5556, 9.762), (-0.6403, -0.5556, 9.446), (-1.231, -0.7071, 9.66), (-0.71, -0.7071, 9.343), (-1.317, -0.8315, 9.536), (-0.795, -0.8315, 9.219), (-1.414, -0.9239, 9.395), (-0.892, -0.9239, 9.077), (-1.519, -0.9808, 9.241), (-0.9971, -0.9808, 8.923), (-1.629, -1.0, 9.081), (-1.106, -1.0, 8.763), (-1.738, -0.9808, 8.922), (-1.216, -0.9808, 8.603), (-1.843, -0.9239, 8.768), (-1.321, -0.9239, 8.449), (-1.939, -0.8315, 8.627), (-1.417, -0.8315, 8.308), (-2.023, -0.7071, 8.504), (-1.502, -0.7071, 8.184), (-2.092, -0.5556, 8.402), (-1.571, -0.5556, 8.083), (-2.144, -0.3827, 8.327), (-1.623, -0.3827, 8.008), (-2.175, -0.1951, 8.281), (-1.654, -0.1951, 7.961), (-2.186, -4.77e-07, 8.266), (-1.665, -2.255e-07, 7.946), (-2.175, 0.1951, 8.281), (-1.654, 0.1951, 7.961), (-2.144, 0.3827, 8.327), (-1.623, 0.3827, 8.008), (-2.092, 0.5556, 8.402), (-1.571, 0.5556, 8.083), (-2.023, 0.7071, 8.504), (-1.502, 0.7071, 8.184), (-1.939, 0.8315, 8.627), (-1.417, 0.8315, 8.308), (-1.843, 0.9239, 8.768), (-1.321, 0.9239, 8.449), (-1.738, 0.9808, 8.922), (-1.216, 0.9808, 8.603), (-3.065, -0.5556, 8.7), (-2.472, -0.5556, 8.572), (-2.487, -0.3827, 8.483), (-3.079, -0.3827, 8.611), (-2.788, -4.926e-07, 10.45), (-2.192, -4.909e-07, 10.34), (-2.195, -0.1951, 10.32), (-2.791, -0.1951, 10.44), (-2.496, -0.1951, 8.427), (-3.087, -0.1951, 8.557), (-2.203, -0.3827, 10.27), (-2.8, -0.3827, 10.38), (-2.499, -4.727e-07, 8.409), (-3.09, -4.692e-07, 8.538), (-2.217, -0.5556, 10.18), (-2.814, -0.5556, 10.29), (-2.496, 0.1951, 8.427), (-3.087, 0.1951, 8.557), (-2.236, -0.7071, 10.06), (-2.833, -0.7071, 10.17), (-2.487, 0.3827, 8.483), (-3.079, 0.3827, 8.611), (-2.258, -0.8315, 9.911), (-2.856, -0.8315, 10.03), (-2.472, 0.5556, 8.572), (-3.065, 0.5556, 8.7), (-2.284, -0.9239, 9.744), (-2.882, -0.9239, 9.863), (-2.94, 1.0, 9.496), (-2.342, 1.0, 9.375), (-2.312, 0.9808, 9.563), (-2.911, 0.9808, 9.683), (-2.452, 0.7071, 8.692), (-3.046, 0.7071, 8.819), (-2.312, -0.9808, 9.563), (-2.911, -0.9808, 9.683), (-2.284, 0.9239, 9.744), (-2.882, 0.9239, 9.863), (-2.428, 0.8315, 8.839), (-3.024, 0.8315, 8.964), (-2.342, -1.0, 9.375), (-2.94, -1.0, 9.496), (-2.258, 0.8315, 9.911), (-2.856, 0.8315, 10.03), (-2.401, 0.9239, 9.006), (-2.998, 0.9239, 9.13), (-2.372, -0.9808, 9.187), (-2.97, -0.9808, 9.309), (-2.236, 0.7071, 10.06), (-2.833, 0.7071, 10.17), (-2.372, 0.9808, 9.187), (-2.97, 0.9808, 9.309), (-2.401, -0.9239, 9.006), (-2.998, -0.9239, 9.13), (-2.217, 0.5556, 10.18), (-2.814, 0.5556, 10.29), (-2.428, -0.8315, 8.839), (-3.024, -0.8315, 8.964), (-2.203, 0.3827, 10.27), (-2.8, 0.3827, 10.38), (-2.452, -0.7071, 8.692), (-3.046, -0.7071, 8.819), (-2.195, 0.1951, 10.32), (-2.791, 0.1951, 10.44)], [], [(31, 223, 160, 0), (164, 162, 225, 229), (166, 164, 229, 231), (168, 166, 231, 233), (170, 168, 233, 235), (172, 170, 235, 237), (174, 172, 237, 239), (176, 174, 239, 241), (178, 176, 241, 243), (180, 178, 243, 245), (182, 180, 245, 247), (184, 182, 247, 249), (186, 184, 249, 251), (188, 186, 251, 253), (190, 188, 253, 255), (192, 190, 255, 257), (194, 192, 257, 259), (196, 194, 259, 261), (198, 196, 261, 263), (200, 198, 263, 265), (202, 200, 265, 267), (204, 202, 267, 269), (206, 204, 269, 271), (208, 206, 271, 273), (210, 208, 273, 275), (212, 210, 275, 277), (214, 212, 277, 279), (216, 214, 279, 281), (218, 216, 281, 283), (220, 218, 283, 285), (10, 181, 183, 11), (222, 220, 285, 287), (161, 222, 287, 226), (0, 1, 2, 3, 4, 5, 6, 7, 8, 9, 10, 11, 12, 13, 14, 15, 16, 17, 18, 19, 20, 21, 22, 23, 24, 25, 26, 27, 28, 29, 30, 31), (264, 262, 327, 329), (19, 199, 201, 20), (28, 217, 219, 29), (6, 173, 175, 7), (15, 191, 193, 16), (24, 209, 211, 25), (2, 165, 167, 3), (11, 183, 185, 12), (20, 201, 203, 21), (29, 219, 221, 30), (7, 175, 177, 8), (16, 193, 195, 17), (25, 211, 213, 26), (3, 167, 169, 4), (12, 185, 187, 13), (21, 203, 205, 22), (30, 221, 223, 31), (8, 177, 179, 9), (17, 195, 197, 18), (26, 213, 215, 27), (4, 169, 171, 5), (13, 187, 189, 14), (22, 205, 207, 23), (224, 227, 290, 289), (9, 179, 181, 10), (18, 197, 199, 19), (27, 215, 217, 28), (5, 171, 173, 6), (14, 189, 191, 15), (23, 207, 209, 24), (0, 160, 163, 1), (1, 163, 165, 2), (142, 140, 43, 42), (238, 236, 301, 303), (266, 264, 329, 331), (240, 238, 303, 305), (268, 266, 331, 333), (242, 240, 305, 307), (270, 268, 333, 335), (244, 242, 307, 309), (272, 270, 335, 337), (246, 244, 309, 311), (274, 272, 337, 339), (248, 246, 311, 313), (276, 274, 339, 341), (250, 248, 313, 315), (278, 276, 341, 343), (252, 250, 315, 317), (280, 278, 343, 345), (254, 252, 317, 319), (228, 224, 289, 293), (282, 280, 345, 347), (256, 254, 319, 321), (227, 286, 351, 290), (284, 282, 347, 349), (258, 256, 321, 323), (232, 230, 295, 297), (286, 284, 349, 351), (260, 258, 323, 325), (234, 232, 297, 299), (288, 291, 381, 382), (262, 260, 325, 327), (236, 234, 299, 301), (230, 228, 293, 295), (55, 56, 89, 88), (116, 114, 56, 55), (144, 142, 42, 41), (118, 116, 55, 54), (146, 144, 41, 40), (120, 118, 54, 53), (148, 146, 40, 39), (122, 120, 53, 52), (150, 148, 39, 38), (124, 122, 52, 51), (152, 150, 38, 37), (126, 124, 51, 50), (100, 96, 32, 63), (154, 152, 37, 36), (128, 126, 50, 49), (389, 383, 97, 101), (156, 154, 36, 35), (130, 128, 49, 48), (104, 102, 62, 61), (158, 156, 35, 34), (132, 130, 48, 47), (106, 104, 61, 60), (134, 132, 47, 46), (108, 106, 60, 59), (102, 100, 63, 62), (136, 134, 46, 45), (110, 108, 59, 58), (138, 136, 45, 44), (112, 110, 58, 57), (140, 138, 44, 43), (114, 112, 57, 56), (306, 304, 357, 358), (332, 330, 353, 354), (304, 302, 414, 357), (330, 328, 412, 353), (302, 300, 410, 414), (328, 326, 408, 412), (294, 292, 388, 394), (300, 298, 406, 410), (326, 324, 404, 408), (352, 413, 137, 139), (298, 296, 400, 406), (324, 322, 398, 404), (350, 348, 396, 402), (296, 294, 394, 400), (322, 320, 392, 398), (348, 346, 390, 396), (291, 350, 402, 381), (320, 318, 386, 392), (346, 344, 384, 390), (292, 288, 382, 388), (318, 316, 378, 386), (344, 342, 376, 384), (316, 314, 374, 378), (342, 340, 372, 376), (314, 312, 370, 374), (340, 338, 368, 372), (312, 310, 366, 370), (338, 336, 364, 368), (310, 308, 362, 366), (336, 334, 360, 364), (308, 306, 358, 362), (334, 332, 354, 360), (391, 385, 153, 155), (383, 380, 98, 97), (405, 399, 131, 133), (399, 393, 129, 131), (393, 387, 127, 129), (387, 379, 125, 127), (379, 375, 123, 125), (375, 371, 121, 123), (371, 367, 119, 121), (367, 363, 117, 119), (356, 415, 111, 113), (361, 355, 141, 143), (355, 352, 139, 141), (415, 411, 109, 111), (411, 407, 107, 109), (407, 401, 105, 107), (401, 395, 103, 105), (395, 389, 101, 103), (380, 403, 159, 98), (385, 377, 151, 153), (377, 373, 149, 151), (373, 369, 147, 149), (369, 365, 145, 147), (365, 361, 143, 145), (363, 359, 115, 117), (359, 356, 113, 115), (413, 409, 135, 137), (409, 405, 133, 135), (403, 397, 157, 159), (397, 391, 155, 157), (99, 158, 34, 33), (64, 65, 67, 68, 69, 70, 71, 72, 73, 74, 75, 76, 77, 78, 79, 80, 81, 82, 83, 84, 85, 86, 87, 88, 89, 90, 91, 92, 93, 94, 95, 66), (42, 43, 76, 75), (56, 57, 90, 89), (43, 44, 77, 76), (57, 58, 91, 90), (44, 45, 78, 77), (32, 33, 65, 64), (58, 59, 92, 91), (45, 46, 79, 78), (63, 32, 64, 66), (59, 60, 93, 92), (46, 47, 80, 79), (33, 34, 67, 65), (60, 61, 94, 93), (47, 48, 81, 80), (34, 35, 68, 67), (61, 62, 95, 94), (48, 49, 82, 81), (35, 36, 69, 68), (62, 63, 66, 95), (49, 50, 83, 82), (36, 37, 70, 69), (50, 51, 84, 83), (37, 38, 71, 70), (51, 52, 85, 84), (38, 39, 72, 71), (52, 53, 86, 85), (39, 40, 73, 72), (53, 54, 87, 86), (40, 41, 74, 73), (54, 55, 88, 87), (41, 42, 75, 74), (97, 98, 99, 96), (101, 97, 96, 100), (103, 101, 100, 102), (105, 103, 102, 104), (107, 105, 104, 106), (109, 107, 106, 108), (111, 109, 108, 110), (113, 111, 110, 112), (115, 113, 112, 114), (117, 115, 114, 116), (119, 117, 116, 118), (121, 119, 118, 120), (123, 121, 120, 122), (125, 123, 122, 124), (127, 125, 124, 126), (129, 127, 126, 128), (131, 129, 128, 130), (133, 131, 130, 132), (135, 133, 132, 134), (137, 135, 134, 136), (139, 137, 136, 138), (141, 139, 138, 140), (143, 141, 140, 142), (145, 143, 142, 144), (147, 145, 144, 146), (149, 147, 146, 148), (151, 149, 148, 150), (153, 151, 150, 152), (155, 153, 152, 154), (157, 155, 154, 156), (159, 157, 156, 158), (98, 159, 158, 99), (96, 99, 33, 32), (163, 160, 161, 162), (165, 163, 162, 164), (167, 165, 164, 166), (169, 167, 166, 168), (171, 169, 168, 170), (173, 171, 170, 172), (175, 173, 172, 174), (177, 175, 174, 176), (179, 177, 176, 178), (181, 179, 178, 180), (183, 181, 180, 182), (185, 183, 182, 184), (187, 185, 184, 186), (189, 187, 186, 188), (191, 189, 188, 190), (193, 191, 190, 192), (195, 193, 192, 194), (197, 195, 194, 196), (199, 197, 196, 198), (201, 199, 198, 200), (203, 201, 200, 202), (205, 203, 202, 204), (207, 205, 204, 206), (209, 207, 206, 208), (211, 209, 208, 210), (213, 211, 210, 212), (215, 213, 212, 214), (217, 215, 214, 216), (219, 217, 216, 218), (221, 219, 218, 220), (223, 221, 220, 222), (160, 223, 222, 161), (225, 226, 227, 224), (229, 225, 224, 228), (231, 229, 228, 230), (233, 231, 230, 232), (235, 233, 232, 234), (237, 235, 234, 236), (239, 237, 236, 238), (241, 239, 238, 240), (243, 241, 240, 242), (245, 243, 242, 244), (247, 245, 244, 246), (249, 247, 246, 248), (251, 249, 248, 250), (253, 251, 250, 252), (255, 253, 252, 254), (257, 255, 254, 256), (259, 257, 256, 258), (261, 259, 258, 260), (263, 261, 260, 262), (265, 263, 262, 264), (267, 265, 264, 266), (269, 267, 266, 268), (271, 269, 268, 270), (273, 271, 270, 272), (275, 273, 272, 274), (277, 275, 274, 276), (279, 277, 276, 278), (281, 279, 278, 280), (283, 281, 280, 282), (285, 283, 282, 284), (287, 285, 284, 286), (226, 287, 286, 227), (289, 290, 291, 288), (293, 289, 288, 292), (295, 293, 292, 294), (297, 295, 294, 296), (299, 297, 296, 298), (301, 299, 298, 300), (303, 301, 300, 302), (305, 303, 302, 304), (307, 305, 304, 306), (309, 307, 306, 308), (311, 309, 308, 310), (313, 311, 310, 312), (315, 313, 312, 314), (317, 315, 314, 316), (319, 317, 316, 318), (321, 319, 318, 320), (323, 321, 320, 322), (325, 323, 322, 324), (327, 325, 324, 326), (329, 327, 326, 328), (331, 329, 328, 330), (333, 331, 330, 332), (335, 333, 332, 334), (337, 335, 334, 336), (339, 337, 336, 338), (341, 339, 338, 340), (343, 341, 340, 342), (345, 343, 342, 344), (347, 345, 344, 346), (349, 347, 346, 348), (351, 349, 348, 350), (290, 351, 350, 291), (415, 356, 357, 414), (413, 352, 353, 412), (411, 415, 414, 410), (409, 413, 412, 408), (407, 411, 410, 406), (405, 409, 408, 404), (403, 380, 381, 402), (401, 407, 406, 400), (399, 405, 404, 398), (397, 403, 402, 396), (395, 401, 400, 394), (393, 399, 398, 392), (391, 397, 396, 390), (389, 395, 394, 388), (387, 393, 392, 386), (385, 391, 390, 384), (383, 389, 388, 382), (379, 387, 386, 378), (377, 385, 384, 376), (380, 383, 382, 381), (375, 379, 378, 374), (373, 377, 376, 372), (371, 375, 374, 370), (369, 373, 372, 368), (367, 371, 370, 366), (365, 369, 368, 364), (363, 367, 366, 362), (361, 365, 364, 360), (359, 363, 362, 358), (355, 361, 360, 354), (356, 359, 358, 357), (352, 355, 354, 353), (162, 161, 226, 225)])
me_x_1.polygons.foreach_set('use_smooth', [True] * 386)
_uv = me_x_1.uv_layers.new(name='UV 贴图')
_uv.uv.foreach_set('vector', [0.03125, 0.5, 0.03125, 0.9936, 0.0, 0.9936, 0.0, 0.5, 0.9375, 1.0, 0.9688, 1.0, 0.9688, 1.0, 0.9375, 1.0, 0.9062, 1.0, 0.9375, 1.0, 0.9375, 1.0, 0.9063, 1.0, 0.875, 1.0, 0.9062, 1.0, 0.9062, 1.0, 0.875, 1.0, 0.8438, 1.0, 0.875, 1.0, 0.875, 1.0, 0.8438, 1.0, 0.8125, 1.0, 0.8437, 1.0, 0.8438, 1.0, 0.8125, 1.0, 0.7812, 1.0, 0.8125, 1.0, 0.8125, 1.0, 0.7812, 1.0, 0.75, 1.0, 0.7812, 1.0, 0.7812, 1.0, 0.75, 1.0, 0.7188, 1.0, 0.75, 1.0, 0.75, 1.0, 0.7188, 1.0, 0.6875, 1.0, 0.7188, 1.0, 0.7188, 1.0, 0.6875, 1.0, 0.6562, 1.0, 0.6875, 1.0, 0.6875, 1.0, 0.6562, 1.0, 0.625, 1.0, 0.6562, 1.0, 0.6562, 1.0, 0.625, 1.0, 0.5938, 1.0, 0.625, 1.0, 0.625, 1.0, 0.5938, 1.0, 0.5625, 1.0, 0.5938, 1.0, 0.5938, 1.0, 0.5625, 1.0, 0.5312, 1.0, 0.5625, 1.0, 0.5625, 1.0, 0.5312, 1.0, 0.5, 1.0, 0.5312, 1.0, 0.5312, 1.0, 0.5, 1.0, 0.4688, 1.0, 0.5, 1.0, 0.5, 1.0, 0.4687, 1.0, 0.4375, 1.0, 0.4688, 1.0, 0.4688, 1.0, 0.4375, 1.0, 0.4062, 1.0, 0.4375, 1.0, 0.4375, 1.0, 0.4062, 1.0, 0.375, 1.0, 0.4062, 1.0, 0.4062, 1.0, 0.375, 1.0, 0.3438, 1.0, 0.375, 1.0, 0.375, 1.0, 0.3438, 1.0, 0.3125, 1.0, 0.3438, 1.0, 0.3438, 1.0, 0.3125, 1.0, 0.2812, 1.0, 0.3125, 1.0, 0.3125, 1.0, 0.2812, 1.0, 0.25, 1.0, 0.2812, 1.0, 0.2812, 1.0, 0.25, 1.0, 0.2188, 1.0, 0.25, 1.0, 0.25, 1.0, 0.2188, 1.0, 0.1875, 1.0, 0.2188, 1.0, 0.2188, 1.0, 0.1875, 1.0, 0.1562, 1.0, 0.1875, 1.0, 0.1875, 1.0, 0.1562, 1.0, 0.125, 1.0, 0.1562, 1.0, 0.1562, 1.0, 0.125, 1.0, 0.09375, 1.0, 0.125, 1.0, 0.125, 1.0, 0.09375, 1.0, 0.0625, 1.0, 0.09375, 1.0, 0.09375, 1.0, 0.0625, 1.0, 0.6875, 0.5, 0.6875, 0.9936, 0.6562, 0.9936, 0.6562, 0.5, 0.03125, 1.0, 0.0625, 1.0, 0.0625, 1.0, 0.03125, 1.0, 0.0, 1.0, 0.03125, 1.0, 0.03125, 1.0, 0.0, 1.0, 0.75, 0.49, 0.7968, 0.4854, 0.8418, 0.4717, 0.8833, 0.4496, 0.9197, 0.4197, 0.9496, 0.3833, 0.9717, 0.3418, 0.9854, 0.2968, 0.99, 0.25, 0.9854, 0.2032, 0.9717, 0.1582, 0.9496, 0.1167, 0.9197, 0.08029, 0.8833, 0.05045, 0.8418, 0.02827, 0.7968, 0.01461, 0.75, 0.01, 0.7032, 0.01461, 0.6582, 0.02827, 0.6167, 0.05045, 0.5803, 0.08029, 0.5504, 0.1167, 0.5283, 0.1582, 0.5146, 0.2032, 0.51, 0.25, 0.5146, 0.2968, 0.5283, 0.3418, 0.5504, 0.3833, 0.5803, 0.4197, 0.6167, 0.4496, 0.6582, 0.4717, 0.7032, 0.4854, 0.375, 1.0, 0.4062, 1.0, 0.4062, 1.0, 0.375, 1.0, 0.4062, 0.5, 0.4062, 0.9936, 0.375, 0.9936, 0.375, 0.5, 0.125, 0.5, 0.125, 0.9936, 0.09375, 0.9936, 0.09375, 0.5, 0.8125, 0.5, 0.8125, 0.9936, 0.7812, 0.9936, 0.7812, 0.5, 0.5312, 0.5, 0.5312, 0.9936, 0.5, 0.9936, 0.5, 0.5, 0.25, 0.5, 0.25, 0.9936, 0.2188, 0.9936, 0.2188, 0.5, 0.9375, 0.5, 0.9375, 0.9936, 0.9062, 0.9936, 0.9062, 0.5, 0.6562, 0.5, 0.6562, 0.9936, 0.625, 0.9936, 0.625, 0.5, 0.375, 0.5, 0.375, 0.9936, 0.3438, 0.9936, 0.3438, 0.5, 0.09375, 0.5, 0.09375, 0.9936, 0.0625, 0.9936, 0.0625, 0.5, 0.7812, 0.5, 0.7812, 0.9936, 0.75, 0.9936, 0.75, 0.5, 0.5, 0.5, 0.5, 0.9936, 0.4688, 0.9936, 0.4688, 0.5, 0.2188, 0.5, 0.2188, 0.9936, 0.1875, 0.9936, 0.1875, 0.5, 0.9062, 0.5, 0.9062, 0.9936, 0.875, 0.9936, 0.875, 0.5, 0.625, 0.5, 0.625, 0.9936, 0.5938, 0.9936, 0.5938, 0.5, 0.3438, 0.5, 0.3438, 0.9936, 0.3125, 0.9936, 0.3125, 0.5, 0.0625, 0.5, 0.0625, 0.9936, 0.03125, 0.9936, 0.03125, 0.5, 0.75, 0.5, 0.75, 0.9936, 0.7188, 0.9936, 0.7188, 0.5, 0.4688, 0.5, 0.4688, 0.9936, 0.4375, 0.9936, 0.4375, 0.5, 0.1875, 0.5, 0.1875, 0.9936, 0.1562, 0.9936, 0.1562, 0.5, 0.875, 0.5, 0.875, 0.9936, 0.8438, 0.9936, 0.8438, 0.5, 0.5938, 0.5, 0.5938, 0.9936, 0.5625, 0.9936, 0.5625, 0.5, 0.3125, 0.5, 0.3125, 0.9936, 0.2812, 0.9936, 0.2812, 0.5, 0.9688, 1.0, 1.0, 1.0, 1.0, 1.0, 0.9688, 1.0, 0.7188, 0.5, 0.7188, 0.9936, 0.6875, 0.9936, 0.6875, 0.5, 0.4375, 0.5, 0.4375, 0.9936, 0.4062, 0.9936, 0.4062, 0.5, 0.1562, 0.5, 0.1562, 0.9936, 0.125, 0.9936, 0.125, 0.5, 0.8438, 0.5, 0.8438, 0.9936, 0.8125, 0.9936, 0.8125, 0.5, 0.5625, 0.5, 0.5625, 0.9936, 0.5312, 0.9936, 0.5312, 0.5, 0.2812, 0.5, 0.2812, 0.9936, 0.25, 0.9936, 0.25, 0.5, 1.0, 0.5, 1.0, 0.9936, 0.9688, 0.9936, 0.9688, 0.5, 0.9688, 0.5, 0.9688, 0.9936, 0.9375, 0.9936, 0.9375, 0.5, 0.02767, 0.2058, 0.04057, 0.1633, 0.057, 0.1701, 0.04511, 0.2092, 0.7812, 1.0, 0.8125, 1.0, 0.8125, 1.0, 0.7812, 1.0, 0.3438, 1.0, 0.375, 1.0, 0.375, 1.0, 0.3438, 1.0, 0.75, 1.0, 0.7813, 1.0, 0.7812, 1.0, 0.75, 1.0, 0.3125, 1.0, 0.3438, 1.0, 0.3438, 1.0, 0.3125, 1.0, 0.7188, 1.0, 0.75, 1.0, 0.75, 1.0, 0.7188, 1.0, 0.2812, 1.0, 0.3125, 1.0, 0.3125, 1.0, 0.2812, 1.0, 0.6875, 1.0, 0.7188, 1.0, 0.7188, 1.0, 0.6875, 1.0, 0.25, 1.0, 0.2812, 1.0, 0.2812, 1.0, 0.25, 1.0, 0.6562, 1.0, 0.6875, 1.0, 0.6875, 1.0, 0.6562, 1.0, 0.2188, 1.0, 0.25, 1.0, 0.25, 1.0, 0.2188, 1.0, 0.625, 1.0, 0.6562, 1.0, 0.6562, 1.0, 0.625, 1.0, 0.1875, 1.0, 0.2188, 1.0, 0.2188, 1.0, 0.1875, 1.0, 0.5938, 1.0, 0.625, 1.0, 0.625, 1.0, 0.5938, 1.0, 0.1562, 1.0, 0.1875, 1.0, 0.1875, 1.0, 0.1562, 1.0, 0.5625, 1.0, 0.5938, 1.0, 0.5938, 1.0, 0.5625, 1.0, 0.125, 1.0, 0.1562, 1.0, 0.1562, 1.0, 0.125, 1.0, 0.5312, 1.0, 0.5625, 1.0, 0.5625, 1.0, 0.5312, 1.0, 0.9375, 1.0, 0.9687, 1.0, 0.9688, 1.0, 0.9375, 1.0, 0.09375, 1.0, 0.125, 1.0, 0.125, 1.0, 0.09375, 1.0, 0.5, 1.0, 0.5312, 1.0, 0.5312, 1.0, 0.5, 1.0, 0.0, 1.0, 0.03125, 1.0, 0.03125, 1.0, 0.0, 1.0, 0.0625, 1.0, 0.09375, 1.0, 0.09375, 1.0, 0.0625, 1.0, 0.4688, 1.0, 0.5, 1.0, 0.5, 1.0, 0.4688, 1.0, 0.875, 1.0, 0.9062, 1.0, 0.9062, 1.0, 0.875, 1.0, 0.03125, 1.0, 0.0625, 1.0, 0.0625, 1.0, 0.03125, 1.0, 0.4375, 1.0, 0.4688, 1.0, 0.4688, 1.0, 0.4375, 1.0, 0.8438, 1.0, 0.875, 1.0, 0.875, 1.0, 0.8438, 1.0, 0.9688, 1.0, 1.0, 1.0, 1.0, 1.0, 0.9688, 1.0, 0.4062, 1.0, 0.4375, 1.0, 0.4375, 1.0, 0.4062, 1.0, 0.8125, 1.0, 0.8438, 1.0, 0.8438, 1.0, 0.8125, 1.0, 0.9062, 1.0, 0.9375, 1.0, 0.9375, 1.0, 0.9062, 1.0, 0.443, 0.1701, 0.4549, 0.2092, 0.4549, 0.2092, 0.443, 0.1701, 0.4594, 0.1633, 0.4723, 0.2058, 0.4549, 0.2092, 0.443, 0.1701, 0.02332, 0.25, 0.02767, 0.2058, 0.04511, 0.2092, 0.0411, 0.25, 0.4385, 0.1241, 0.4594, 0.1633, 0.443, 0.1701, 0.4237, 0.1339, 0.02767, 0.2942, 0.02332, 0.25, 0.0411, 0.25, 0.04511, 0.2908, 0.4103, 0.08971, 0.4385, 0.1241, 0.4237, 0.1339, 0.3977, 0.1023, 0.04057, 0.3367, 0.02767, 0.2942, 0.04511, 0.2908, 0.057, 0.3299, 0.3759, 0.06152, 0.4103, 0.08971, 0.3977, 0.1023, 0.3661, 0.07631, 0.06152, 0.3759, 0.04057, 0.3367, 0.057, 0.3299, 0.07631, 0.3661, 0.3367, 0.04057, 0.3759, 0.06152, 0.3661, 0.07631, 0.3299, 0.057, 0.08971, 0.4103, 0.06152, 0.3759, 0.07631, 0.3661, 0.1023, 0.3977, 0.2942, 0.02767, 0.3367, 0.04057, 0.3299, 0.057, 0.2908, 0.04511, 0.3367, 0.4594, 0.2942, 0.4723, 0.2908, 0.4549, 0.3299, 0.443, 0.1241, 0.4385, 0.08971, 0.4103, 0.1023, 0.3977, 0.1339, 0.4237, 0.25, 0.02332, 0.2942, 0.02767, 0.2908, 0.04511, 0.25, 0.0411, 0.9375, 1.0, 0.9688, 1.0, 0.9688, 1.0, 0.9375, 1.0, 0.1633, 0.4594, 0.1241, 0.4385, 0.1339, 0.4237, 0.1701, 0.443, 0.2058, 0.02767, 0.25, 0.02332, 0.25, 0.0411, 0.2092, 0.04511, 0.4103, 0.4103, 0.3759, 0.4385, 0.3661, 0.4237, 0.3977, 0.3977, 0.2058, 0.4723, 0.1633, 0.4594, 0.1701, 0.443, 0.2092, 0.4549, 0.1633, 0.04057, 0.2058, 0.02767, 0.2092, 0.04511, 0.1701, 0.057, 0.4385, 0.3759, 0.4103, 0.4103, 0.3977, 0.3977, 0.4237, 0.3661, 0.1241, 0.06152, 0.1633, 0.04057, 0.1701, 0.057, 0.1339, 0.07631, 0.4594, 0.3367, 0.4385, 0.3759, 0.4237, 0.3661, 0.443, 0.3299, 0.3759, 0.4385, 0.3367, 0.4594, 0.3299, 0.443, 0.3661, 0.4237, 0.08971, 0.08971, 0.1241, 0.06152, 0.1339, 0.07631, 0.1023, 0.1023, 0.4723, 0.2942, 0.4594, 0.3367, 0.443, 0.3299, 0.4549, 0.2908, 0.06152, 0.1241, 0.08971, 0.08971, 0.1023, 0.1023, 0.07631, 0.1339, 0.4767, 0.25, 0.4723, 0.2942, 0.4549, 0.2908, 0.4589, 0.25, 0.04057, 0.1633, 0.06152, 0.1241, 0.07631, 0.1339, 0.057, 0.1701, 0.4723, 0.2058, 0.4767, 0.25, 0.4589, 0.25, 0.4549, 0.2092, 0.7188, 1.0, 0.75, 1.0, 0.75, 1.0, 0.7187, 1.0, 0.3125, 1.0, 0.3438, 1.0, 0.3438, 1.0, 0.3125, 1.0, 0.75, 1.0, 0.7812, 1.0, 0.7812, 1.0, 0.75, 1.0, 0.3438, 1.0, 0.375, 1.0, 0.375, 1.0, 0.3437, 1.0, 0.7812, 1.0, 0.8125, 1.0, 0.8125, 1.0, 0.7812, 1.0, 0.375, 1.0, 0.4062, 1.0, 0.4062, 1.0, 0.375, 1.0, 0.9062, 1.0, 0.9375, 1.0, 0.9375, 1.0, 0.9062, 1.0, 0.8125, 1.0, 0.8438, 1.0, 0.8438, 1.0, 0.8125, 1.0, 0.4062, 1.0, 0.4375, 1.0, 0.4375, 1.0, 0.4062, 1.0, 0.3437, 1.0, 0.375, 1.0, 0.375, 1.0, 0.3438, 1.0, 0.8438, 1.0, 0.875, 1.0, 0.875, 1.0, 0.8438, 1.0, 0.4375, 1.0, 0.4688, 1.0, 0.4688, 1.0, 0.4375, 1.0, 0.03125, 1.0, 0.0625, 1.0, 0.0625, 1.0, 0.03125, 1.0, 0.875, 1.0, 0.9062, 1.0, 0.9062, 1.0, 0.875, 1.0, 0.4688, 1.0, 0.5, 1.0, 0.5, 1.0, 0.4687, 1.0, 0.0625, 1.0, 0.09375, 1.0, 0.09375, 1.0, 0.0625, 1.0, 0.0, 1.0, 0.03125, 1.0, 0.03125, 1.0, 0.0, 1.0, 0.5, 1.0, 0.5312, 1.0, 0.5312, 1.0, 0.5, 1.0, 0.09375, 1.0, 0.125, 1.0, 0.125, 1.0, 0.09375, 1.0, 0.9375, 1.0, 0.9688, 1.0, 0.9688, 1.0, 0.9375, 1.0, 0.5312, 1.0, 0.5625, 1.0, 0.5625, 1.0, 0.5312, 1.0, 0.125, 1.0, 0.1562, 1.0, 0.1563, 1.0, 0.125, 1.0, 0.5625, 1.0, 0.5938, 1.0, 0.5938, 1.0, 0.5625, 1.0, 0.1562, 1.0, 0.1875, 1.0, 0.1875, 1.0, 0.1563, 1.0, 0.5938, 1.0, 0.625, 1.0, 0.625, 1.0, 0.5938, 1.0, 0.1875, 1.0, 0.2188, 1.0, 0.2187, 1.0, 0.1875, 1.0, 0.625, 1.0, 0.6562, 1.0, 0.6562, 1.0, 0.625, 1.0, 0.2188, 1.0, 0.25, 1.0, 0.25, 1.0, 0.2187, 1.0, 0.6562, 1.0, 0.6875, 1.0, 0.6875, 1.0, 0.6562, 1.0, 0.25, 1.0, 0.2812, 1.0, 0.2812, 1.0, 0.25, 1.0, 0.6875, 1.0, 0.7188, 1.0, 0.7187, 1.0, 0.6875, 1.0, 0.2812, 1.0, 0.3125, 1.0, 0.3125, 1.0, 0.2812, 1.0, 0.09375, 1.0, 0.125, 1.0, 0.125, 1.0, 0.09375, 1.0, 0.9688, 1.0, 1.0, 1.0, 1.0, 1.0, 0.9688, 1.0, 0.4375, 1.0, 0.4687, 1.0, 0.4688, 1.0, 0.4375, 1.0, 0.4687, 1.0, 0.5, 1.0, 0.5, 1.0, 0.4688, 1.0, 0.5, 1.0, 0.5313, 1.0, 0.5312, 1.0, 0.5, 1.0, 0.5312, 1.0, 0.5625, 1.0, 0.5625, 1.0, 0.5312, 1.0, 0.5625, 1.0, 0.5938, 1.0, 0.5938, 1.0, 0.5625, 1.0, 0.5938, 1.0, 0.625, 1.0, 0.625, 1.0, 0.5937, 1.0, 0.625, 1.0, 0.6562, 1.0, 0.6562, 1.0, 0.625, 1.0, 0.6562, 1.0, 0.6875, 1.0, 0.6875, 1.0, 0.6562, 1.0, 0.75, 1.0, 0.7812, 1.0, 0.7812, 1.0, 0.75, 1.0, 0.2812, 1.0, 0.3125, 1.0, 0.3125, 1.0, 0.2812, 1.0, 0.3125, 1.0, 0.3437, 1.0, 0.3438, 1.0, 0.3125, 1.0, 0.7812, 1.0, 0.8125, 1.0, 0.8125, 1.0, 0.7812, 1.0, 0.8125, 1.0, 0.8438, 1.0, 0.8438, 1.0, 0.8125, 1.0, 0.8438, 1.0, 0.875, 1.0, 0.875, 1.0, 0.8438, 1.0, 0.875, 1.0, 0.9062, 1.0, 0.9062, 1.0, 0.875, 1.0, 0.9062, 1.0, 0.9375, 1.0, 0.9375, 1.0, 0.9062, 1.0, 0.0, 1.0, 0.03125, 1.0, 0.03125, 1.0, 0.0, 1.0, 0.125, 1.0, 0.1563, 1.0, 0.1562, 1.0, 0.125, 1.0, 0.1563, 1.0, 0.1875, 1.0, 0.1875, 1.0, 0.1562, 1.0, 0.1875, 1.0, 0.2187, 1.0, 0.2188, 1.0, 0.1875, 1.0, 0.2187, 1.0, 0.25, 1.0, 0.25, 1.0, 0.2188, 1.0, 0.25, 1.0, 0.2812, 1.0, 0.2812, 1.0, 0.25, 1.0, 0.6875, 1.0, 0.7187, 1.0, 0.7188, 1.0, 0.6875, 1.0, 0.7187, 1.0, 0.75, 1.0, 0.75, 1.0, 0.7188, 1.0, 0.375, 1.0, 0.4062, 1.0, 0.4062, 1.0, 0.375, 1.0, 0.4062, 1.0, 0.4375, 1.0, 0.4375, 1.0, 0.4062, 1.0, 0.03125, 1.0, 0.0625, 1.0, 0.0625, 1.0, 0.03125, 1.0, 0.0625, 1.0, 0.09375, 1.0, 0.09375, 1.0, 0.0625, 1.0, 0.25, 0.4767, 0.2058, 0.4723, 0.2092, 0.4549, 0.25, 0.4589, 0.2908, 0.4549, 0.25, 0.4589, 0.2092, 0.4549, 0.1701, 0.443, 0.1339, 0.4237, 0.1023, 0.3977, 0.07631, 0.3661, 0.057, 0.3299, 0.04511, 0.2908, 0.0411, 0.25, 0.04511, 0.2092, 0.057, 0.1701, 0.07631, 0.1339, 0.1023, 0.1023, 0.1339, 0.07631, 0.1701, 0.057, 0.2092, 0.04511, 0.25, 0.0411, 0.2908, 0.04511, 0.3299, 0.057, 0.3661, 0.07631, 0.3977, 0.1023, 0.4237, 0.1339, 0.443, 0.1701, 0.4549, 0.2092, 0.4589, 0.25, 0.4549, 0.2908, 0.443, 0.3299, 0.4237, 0.3661, 0.3977, 0.3977, 0.3661, 0.4237, 0.3299, 0.443, 0.04511, 0.2092, 0.057, 0.1701, 0.057, 0.1701, 0.04511, 0.2092, 0.4549, 0.2092, 0.4589, 0.25, 0.4589, 0.25, 0.4549, 0.2092, 0.057, 0.1701, 0.07631, 0.1339, 0.07631, 0.1339, 0.057, 0.1701, 0.4589, 0.25, 0.4549, 0.2908, 0.4549, 0.2908, 0.4589, 0.25, 0.07631, 0.1339, 0.1023, 0.1023, 0.1023, 0.1023, 0.07631, 0.1339, 0.2908, 0.4549, 0.25, 0.4589, 0.25, 0.4589, 0.2908, 0.4549, 0.4549, 0.2908, 0.443, 0.3299, 0.443, 0.3299, 0.4549, 0.2908, 0.1023, 0.1023, 0.1339, 0.07631, 0.1339, 0.07631, 0.1023, 0.1023, 0.3299, 0.443, 0.2908, 0.4549, 0.2908, 0.4549, 0.3299, 0.443, 0.443, 0.3299, 0.4237, 0.3661, 0.4237, 0.3661, 0.443, 0.3299, 0.1339, 0.07631, 0.1701, 0.057, 0.1701, 0.057, 0.1339, 0.07631, 0.25, 0.4589, 0.2092, 0.4549, 0.2092, 0.4549, 0.25, 0.4589, 0.4237, 0.3661, 0.3977, 0.3977, 0.3977, 0.3977, 0.4237, 0.3661, 0.1701, 0.057, 0.2092, 0.04511, 0.2092, 0.04511, 0.1701, 0.057, 0.2092, 0.4549, 0.1701, 0.443, 0.1701, 0.443, 0.2092, 0.4549, 0.3977, 0.3977, 0.3661, 0.4237, 0.3661, 0.4237, 0.3977, 0.3977, 0.2092, 0.04511, 0.25, 0.0411, 0.25, 0.0411, 0.2092, 0.04511, 0.1701, 0.443, 0.1339, 0.4237, 0.1339, 0.4237, 0.1701, 0.443, 0.3661, 0.4237, 0.3299, 0.443, 0.3299, 0.443, 0.3661, 0.4237, 0.25, 0.0411, 0.2908, 0.04511, 0.2908, 0.04511, 0.25, 0.0411, 0.1339, 0.4237, 0.1023, 0.3977, 0.1023, 0.3977, 0.1339, 0.4237, 0.2908, 0.04511, 0.3299, 0.057, 0.3299, 0.057, 0.2908, 0.04511, 0.1023, 0.3977, 0.07631, 0.3661, 0.07631, 0.3661, 0.1023, 0.3977, 0.3299, 0.057, 0.3661, 0.07631, 0.3661, 0.07631, 0.3299, 0.057, 0.07631, 0.3661, 0.057, 0.3299, 0.057, 0.3299, 0.07631, 0.3661, 0.3661, 0.07631, 0.3977, 0.1023, 0.3977, 0.1023, 0.3661, 0.07631, 0.057, 0.3299, 0.04511, 0.2908, 0.04511, 0.2908, 0.057, 0.3299, 0.3977, 0.1023, 0.4237, 0.1339, 0.4237, 0.1339, 0.3977, 0.1023, 0.04511, 0.2908, 0.0411, 0.25, 0.0411, 0.25, 0.04511, 0.2908, 0.4237, 0.1339, 0.443, 0.1701, 0.443, 0.1701, 0.4237, 0.1339, 0.0411, 0.25, 0.04511, 0.2092, 0.04511, 0.2092, 0.0411, 0.25, 0.9688, 1.0, 1.0, 1.0, 0.9991, 1.0, 0.9696, 1.0, 0.9375, 1.0, 0.9688, 1.0, 0.9679, 1.0, 0.9384, 1.0, 0.9062, 1.0, 0.9375, 1.0, 0.9366, 1.0, 0.9071, 1.0, 0.875, 1.0, 0.9062, 1.0, 0.9054, 1.0, 0.8759, 1.0, 0.8438, 1.0, 0.875, 1.0, 0.8741, 1.0, 0.8446, 1.0, 0.8125, 1.0, 0.8438, 1.0, 0.8429, 1.0, 0.8134, 1.0, 0.7812, 1.0, 0.8125, 1.0, 0.8116, 1.0, 0.7821, 1.0, 0.75, 1.0, 0.7812, 1.0, 0.7804, 1.0, 0.7509, 1.0, 0.7188, 1.0, 0.75, 1.0, 0.7491, 1.0, 0.7196, 1.0, 0.6875, 1.0, 0.7188, 1.0, 0.7179, 1.0, 0.6884, 1.0, 0.6562, 1.0, 0.6875, 1.0, 0.6866, 1.0, 0.6571, 1.0, 0.625, 1.0, 0.6562, 1.0, 0.6554, 1.0, 0.6259, 1.0, 0.5937, 1.0, 0.625, 1.0, 0.6241, 1.0, 0.5946, 1.0, 0.5625, 1.0, 0.5938, 1.0, 0.5929, 1.0, 0.5634, 1.0, 0.5312, 1.0, 0.5625, 1.0, 0.5616, 1.0, 0.5321, 1.0, 0.5, 1.0, 0.5312, 1.0, 0.5304, 1.0, 0.5009, 1.0, 0.4688, 1.0, 0.5, 1.0, 0.4991, 1.0, 0.4696, 1.0, 0.4375, 1.0, 0.4688, 1.0, 0.4679, 1.0, 0.4384, 1.0, 0.4062, 1.0, 0.4375, 1.0, 0.4366, 1.0, 0.4071, 1.0, 0.375, 1.0, 0.4062, 1.0, 0.4054, 1.0, 0.3759, 1.0, 0.3438, 1.0, 0.375, 1.0, 0.3741, 1.0, 0.3446, 1.0, 0.3125, 1.0, 0.3438, 1.0, 0.3429, 1.0, 0.3134, 1.0, 0.2812, 1.0, 0.3125, 1.0, 0.3116, 1.0, 0.2821, 1.0, 0.25, 1.0, 0.2812, 1.0, 0.2804, 1.0, 0.2509, 1.0, 0.2188, 1.0, 0.25, 1.0, 0.2491, 1.0, 0.2196, 1.0, 0.1875, 1.0, 0.2188, 1.0, 0.2179, 1.0, 0.1884, 1.0, 0.1562, 1.0, 0.1875, 1.0, 0.1866, 1.0, 0.1571, 1.0, 0.125, 1.0, 0.1562, 1.0, 0.1554, 1.0, 0.1259, 1.0, 0.09375, 1.0, 0.125, 1.0, 0.1241, 1.0, 0.09462, 1.0, 0.0625, 1.0, 0.09375, 1.0, 0.09288, 1.0, 0.06337, 1.0, 0.03125, 1.0, 0.0625, 1.0, 0.06163, 1.0, 0.03212, 1.0, 0.0, 1.0, 0.03125, 1.0, 0.03038, 1.0, 0.000867, 1.0, 0.2942, 0.4723, 0.25, 0.4767, 0.25, 0.4589, 0.2908, 0.4549, 0.9688, 0.9936, 1.0, 0.9936, 1.0, 1.0, 0.9688, 1.0, 0.9375, 0.9936, 0.9688, 0.9936, 0.9688, 1.0, 0.9375, 1.0, 0.9062, 0.9936, 0.9375, 0.9936, 0.9375, 1.0, 0.9062, 1.0, 0.875, 0.9936, 0.9062, 0.9936, 0.9062, 1.0, 0.875, 1.0, 0.8438, 0.9936, 0.875, 0.9936, 0.875, 1.0, 0.8438, 1.0, 0.8125, 0.9936, 0.8438, 0.9936, 0.8437, 1.0, 0.8125, 1.0, 0.7812, 0.9936, 0.8125, 0.9936, 0.8125, 1.0, 0.7812, 1.0, 0.75, 0.9936, 0.7812, 0.9936, 0.7812, 1.0, 0.75, 1.0, 0.7188, 0.9936, 0.75, 0.9936, 0.75, 1.0, 0.7188, 1.0, 0.6875, 0.9936, 0.7188, 0.9936, 0.7188, 1.0, 0.6875, 1.0, 0.6562, 0.9936, 0.6875, 0.9936, 0.6875, 1.0, 0.6562, 1.0, 0.625, 0.9936, 0.6562, 0.9936, 0.6562, 1.0, 0.625, 1.0, 0.5938, 0.9936, 0.625, 0.9936, 0.625, 1.0, 0.5938, 1.0, 0.5625, 0.9936, 0.5938, 0.9936, 0.5938, 1.0, 0.5625, 1.0, 0.5312, 0.9936, 0.5625, 0.9936, 0.5625, 1.0, 0.5312, 1.0, 0.5, 0.9936, 0.5312, 0.9936, 0.5312, 1.0, 0.5, 1.0, 0.4688, 0.9936, 0.5, 0.9936, 0.5, 1.0, 0.4688, 1.0, 0.4375, 0.9936, 0.4688, 0.9936, 0.4688, 1.0, 0.4375, 1.0, 0.4062, 0.9936, 0.4375, 0.9936, 0.4375, 1.0, 0.4062, 1.0, 0.375, 0.9936, 0.4062, 0.9936, 0.4062, 1.0, 0.375, 1.0, 0.3438, 0.9936, 0.375, 0.9936, 0.375, 1.0, 0.3438, 1.0, 0.3125, 0.9936, 0.3438, 0.9936, 0.3438, 1.0, 0.3125, 1.0, 0.2812, 0.9936, 0.3125, 0.9936, 0.3125, 1.0, 0.2812, 1.0, 0.25, 0.9936, 0.2812, 0.9936, 0.2812, 1.0, 0.25, 1.0, 0.2188, 0.9936, 0.25, 0.9936, 0.25, 1.0, 0.2188, 1.0, 0.1875, 0.9936, 0.2188, 0.9936, 0.2188, 1.0, 0.1875, 1.0, 0.1562, 0.9936, 0.1875, 0.9936, 0.1875, 1.0, 0.1562, 1.0, 0.125, 0.9936, 0.1562, 0.9936, 0.1562, 1.0, 0.125, 1.0, 0.09375, 0.9936, 0.125, 0.9936, 0.125, 1.0, 0.09375, 1.0, 0.0625, 0.9936, 0.09375, 0.9936, 0.09375, 1.0, 0.0625, 1.0, 0.03125, 0.9936, 0.0625, 0.9936, 0.0625, 1.0, 0.03125, 1.0, 0.0, 0.9936, 0.03125, 0.9936, 0.03125, 1.0, 0.0, 1.0, 0.9688, 1.0, 1.0, 1.0, 1.0, 1.0, 0.9688, 1.0, 0.9375, 1.0, 0.9688, 1.0, 0.9687, 1.0, 0.9375, 1.0, 0.9063, 1.0, 0.9375, 1.0, 0.9375, 1.0, 0.9062, 1.0, 0.875, 1.0, 0.9062, 1.0, 0.9062, 1.0, 0.875, 1.0, 0.8438, 1.0, 0.875, 1.0, 0.875, 1.0, 0.8438, 1.0, 0.8125, 1.0, 0.8438, 1.0, 0.8438, 1.0, 0.8125, 1.0, 0.7812, 1.0, 0.8125, 1.0, 0.8125, 1.0, 0.7812, 1.0, 0.75, 1.0, 0.7812, 1.0, 0.7813, 1.0, 0.75, 1.0, 0.7188, 1.0, 0.75, 1.0, 0.75, 1.0, 0.7188, 1.0, 0.6875, 1.0, 0.7188, 1.0, 0.7188, 1.0, 0.6875, 1.0, 0.6562, 1.0, 0.6875, 1.0, 0.6875, 1.0, 0.6562, 1.0, 0.625, 1.0, 0.6562, 1.0, 0.6562, 1.0, 0.625, 1.0, 0.5938, 1.0, 0.625, 1.0, 0.625, 1.0, 0.5938, 1.0, 0.5625, 1.0, 0.5938, 1.0, 0.5938, 1.0, 0.5625, 1.0, 0.5312, 1.0, 0.5625, 1.0, 0.5625, 1.0, 0.5312, 1.0, 0.5, 1.0, 0.5312, 1.0, 0.5312, 1.0, 0.5, 1.0, 0.4687, 1.0, 0.5, 1.0, 0.5, 1.0, 0.4688, 1.0, 0.4375, 1.0, 0.4688, 1.0, 0.4688, 1.0, 0.4375, 1.0, 0.4062, 1.0, 0.4375, 1.0, 0.4375, 1.0, 0.4062, 1.0, 0.375, 1.0, 0.4062, 1.0, 0.4062, 1.0, 0.375, 1.0, 0.3438, 1.0, 0.375, 1.0, 0.375, 1.0, 0.3438, 1.0, 0.3125, 1.0, 0.3438, 1.0, 0.3438, 1.0, 0.3125, 1.0, 0.2812, 1.0, 0.3125, 1.0, 0.3125, 1.0, 0.2812, 1.0, 0.25, 1.0, 0.2812, 1.0, 0.2812, 1.0, 0.25, 1.0, 0.2188, 1.0, 0.25, 1.0, 0.25, 1.0, 0.2188, 1.0, 0.1875, 1.0, 0.2188, 1.0, 0.2188, 1.0, 0.1875, 1.0, 0.1562, 1.0, 0.1875, 1.0, 0.1875, 1.0, 0.1562, 1.0, 0.125, 1.0, 0.1562, 1.0, 0.1562, 1.0, 0.125, 1.0, 0.09375, 1.0, 0.125, 1.0, 0.125, 1.0, 0.09375, 1.0, 0.0625, 1.0, 0.09375, 1.0, 0.09375, 1.0, 0.0625, 1.0, 0.03125, 1.0, 0.0625, 1.0, 0.0625, 1.0, 0.03125, 1.0, 0.0, 1.0, 0.03125, 1.0, 0.03125, 1.0, 0.0, 1.0, 0.9688, 1.0, 1.0, 1.0, 1.0, 1.0, 0.9688, 1.0, 0.9375, 1.0, 0.9688, 1.0, 0.9688, 1.0, 0.9375, 1.0, 0.9062, 1.0, 0.9375, 1.0, 0.9375, 1.0, 0.9062, 1.0, 0.875, 1.0, 0.9062, 1.0, 0.9062, 1.0, 0.875, 1.0, 0.8438, 1.0, 0.875, 1.0, 0.875, 1.0, 0.8438, 1.0, 0.8125, 1.0, 0.8438, 1.0, 0.8438, 1.0, 0.8125, 1.0, 0.7812, 1.0, 0.8125, 1.0, 0.8125, 1.0, 0.7812, 1.0, 0.75, 1.0, 0.7812, 1.0, 0.7812, 1.0, 0.75, 1.0, 0.7188, 1.0, 0.75, 1.0, 0.75, 1.0, 0.7188, 1.0, 0.6875, 1.0, 0.7188, 1.0, 0.7188, 1.0, 0.6875, 1.0, 0.6562, 1.0, 0.6875, 1.0, 0.6875, 1.0, 0.6562, 1.0, 0.625, 1.0, 0.6562, 1.0, 0.6562, 1.0, 0.625, 1.0, 0.5938, 1.0, 0.625, 1.0, 0.625, 1.0, 0.5938, 1.0, 0.5625, 1.0, 0.5938, 1.0, 0.5938, 1.0, 0.5625, 1.0, 0.5312, 1.0, 0.5625, 1.0, 0.5625, 1.0, 0.5312, 1.0, 0.5, 1.0, 0.5312, 1.0, 0.5312, 1.0, 0.5, 1.0, 0.4688, 1.0, 0.5, 1.0, 0.5, 1.0, 0.4688, 1.0, 0.4375, 1.0, 0.4688, 1.0, 0.4688, 1.0, 0.4375, 1.0, 0.4062, 1.0, 0.4375, 1.0, 0.4375, 1.0, 0.4062, 1.0, 0.375, 1.0, 0.4062, 1.0, 0.4062, 1.0, 0.375, 1.0, 0.3438, 1.0, 0.375, 1.0, 0.375, 1.0, 0.3438, 1.0, 0.3125, 1.0, 0.3438, 1.0, 0.3438, 1.0, 0.3125, 1.0, 0.2812, 1.0, 0.3125, 1.0, 0.3125, 1.0, 0.2812, 1.0, 0.25, 1.0, 0.2812, 1.0, 0.2812, 1.0, 0.25, 1.0, 0.2188, 1.0, 0.25, 1.0, 0.25, 1.0, 0.2188, 1.0, 0.1875, 1.0, 0.2188, 1.0, 0.2188, 1.0, 0.1875, 1.0, 0.1562, 1.0, 0.1875, 1.0, 0.1875, 1.0, 0.1562, 1.0, 0.125, 1.0, 0.1562, 1.0, 0.1562, 1.0, 0.125, 1.0, 0.09375, 1.0, 0.125, 1.0, 0.125, 1.0, 0.09375, 1.0, 0.0625, 1.0, 0.09375, 1.0, 0.09375, 1.0, 0.0625, 1.0, 0.03125, 1.0, 0.0625, 1.0, 0.0625, 1.0, 0.03125, 1.0, 0.0, 1.0, 0.03125, 1.0, 0.03125, 1.0, 0.0, 1.0, 0.7812, 1.0, 0.75, 1.0, 0.75, 1.0, 0.7812, 1.0, 0.375, 1.0, 0.3437, 1.0, 0.3437, 1.0, 0.375, 1.0, 0.8125, 1.0, 0.7812, 1.0, 0.7812, 1.0, 0.8125, 1.0, 0.4062, 1.0, 0.375, 1.0, 0.375, 1.0, 0.4062, 1.0, 0.8438, 1.0, 0.8125, 1.0, 0.8125, 1.0, 0.8438, 1.0, 0.4375, 1.0, 0.4062, 1.0, 0.4062, 1.0, 0.4375, 1.0, 0.03125, 1.0, 0.0, 1.0, 0.0, 1.0, 0.03125, 1.0, 0.875, 1.0, 0.8438, 1.0, 0.8438, 1.0, 0.875, 1.0, 0.4687, 1.0, 0.4375, 1.0, 0.4375, 1.0, 0.4688, 1.0, 0.0625, 1.0, 0.03125, 1.0, 0.03125, 1.0, 0.0625, 1.0, 0.9062, 1.0, 0.875, 1.0, 0.875, 1.0, 0.9062, 1.0, 0.5, 1.0, 0.4687, 1.0, 0.4687, 1.0, 0.5, 1.0, 0.09375, 1.0, 0.0625, 1.0, 0.0625, 1.0, 0.09375, 1.0, 0.9375, 1.0, 0.9062, 1.0, 0.9062, 1.0, 0.9375, 1.0, 0.5313, 1.0, 0.5, 1.0, 0.5, 1.0, 0.5312, 1.0, 0.125, 1.0, 0.09375, 1.0, 0.09375, 1.0, 0.125, 1.0, 0.9688, 1.0, 0.9375, 1.0, 0.9375, 1.0, 0.9688, 1.0, 0.5625, 1.0, 0.5312, 1.0, 0.5312, 1.0, 0.5625, 1.0, 0.1563, 1.0, 0.125, 1.0, 0.125, 1.0, 0.1563, 1.0, 1.0, 1.0, 0.9688, 1.0, 0.9688, 1.0, 1.0, 1.0, 0.5938, 1.0, 0.5625, 1.0, 0.5625, 1.0, 0.5938, 1.0, 0.1875, 1.0, 0.1563, 1.0, 0.1563, 1.0, 0.1875, 1.0, 0.625, 1.0, 0.5938, 1.0, 0.5938, 1.0, 0.625, 1.0, 0.2187, 1.0, 0.1875, 1.0, 0.1875, 1.0, 0.2187, 1.0, 0.6562, 1.0, 0.625, 1.0, 0.625, 1.0, 0.6562, 1.0, 0.25, 1.0, 0.2187, 1.0, 0.2187, 1.0, 0.25, 1.0, 0.6875, 1.0, 0.6562, 1.0, 0.6562, 1.0, 0.6875, 1.0, 0.2812, 1.0, 0.25, 1.0, 0.25, 1.0, 0.2812, 1.0, 0.7187, 1.0, 0.6875, 1.0, 0.6875, 1.0, 0.7187, 1.0, 0.3125, 1.0, 0.2812, 1.0, 0.2812, 1.0, 0.3125, 1.0, 0.75, 1.0, 0.7187, 1.0, 0.7187, 1.0, 0.75, 1.0, 0.3437, 1.0, 0.3125, 1.0, 0.3125, 1.0, 0.3438, 1.0, 0.9688, 1.0, 1.0, 1.0, 1.0, 1.0, 0.9688, 1.0])
me_x_1.materials.append(mat_x)
me_x_1.update()

# ---- objects
ob_x = bpy.data.objects.new('立方体', me_x)
ob_x_1 = bpy.data.objects.new('柱体', me_x_1)

# ---- transforms, parenting, visibility, modifiers, constraints
ob_x.location = (0.0, 0.0, 0.0)
_m = ob_x.modifiers.new('拆边', 'EDGE_SPLIT')
ob_x_1.location = (-0.2912, -0.6566, 1.411)
ob_x_1.rotation_euler = (0.0, -0.0, 0.4501)
ob_x_1.scale = (0.05819, 0.05819, 0.05819)
_m = ob_x_1.modifiers.new('拆边', 'EDGE_SPLIT')

# ---- collection membership
col_collection.objects.link(ob_x)
col_collection.objects.link(ob_x_1)

# ---- scene / render settings (as saved in the file)
scene.frame_start = 1; scene.frame_end = 250; scene.frame_set(1)
scene.render.engine = 'BLENDER_EEVEE_NEXT'
scene.cycles.sampling_pattern = 'TABULATED_SOBOL'
scene.eevee.ray_tracing_options.trace_max_roughness = 0.0
bpy.context.view_layer.update()

# ---- added for rendering (the .blend has no active camera and no usable light): camera, sun
cam_auto = bpy.data.cameras.new('AutoCamera')
cam_auto.lens = 50.0
cam_auto.sensor_width = 36.0
cam_auto.clip_end = 1000.0
ob_auto_camera = bpy.data.objects.new('AutoCamera', cam_auto)
scene.collection.objects.link(ob_auto_camera)
ob_auto_camera.location = (4.0514, -5.21613, 3.68707)
ob_auto_camera.rotation_euler = (1.09748, -7.21219e-08, 0.694738)
scene.camera = ob_auto_camera
light_auto_sun = bpy.data.lights.new('AutoSun', 'SUN')
light_auto_sun.energy = 3.0
light_auto_sun.angle = 0.0523599
ob_auto_sun = bpy.data.objects.new('AutoSun', light_auto_sun)
scene.collection.objects.link(ob_auto_sun)
ob_auto_sun.rotation_euler = (0.872665, 0.174533, 0.523599)
bpy.context.view_layer.update()
